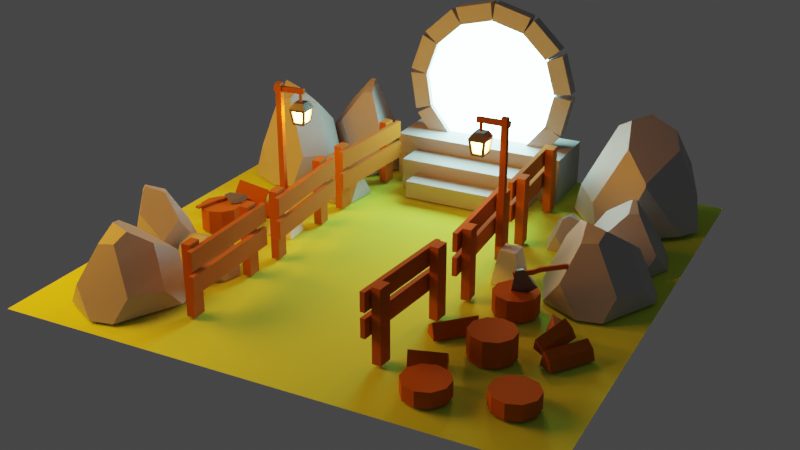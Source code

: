 # Source: portal_scene.blend  (saved by Blender 3.6.11; exported with 4.5.12 LTS)
import bpy
from mathutils import Matrix  # noqa: F401  (used for matrix-valued properties, if any)

bpy.ops.wm.read_factory_settings(use_empty=True)
scene = bpy.context.scene
scene.name = 'Scene'

# ---- collections
col_others = bpy.data.collections.new('others'); scene.collection.children.link(col_others)
col_fences = bpy.data.collections.new('fences'); scene.collection.children.link(col_fences)
col_trunks = bpy.data.collections.new('trunks'); scene.collection.children.link(col_trunks)
col_floor = bpy.data.collections.new('floor'); scene.collection.children.link(col_floor)
col_axe = bpy.data.collections.new('axe'); scene.collection.children.link(col_axe)
col_polelights = bpy.data.collections.new('poleLights'); scene.collection.children.link(col_polelights)
col_rocks = bpy.data.collections.new('rocks'); scene.collection.children.link(col_rocks)
col_portal = bpy.data.collections.new('portal'); scene.collection.children.link(col_portal)

# ---- materials (node trees are filled in below, after node groups)
mat_wood = bpy.data.materials.new('wood')
mat_grass = bpy.data.materials.new('grass')
mat_metal = bpy.data.materials.new('metal')
mat_lamplight = bpy.data.materials.new('lampLight')
mat_rock = bpy.data.materials.new('rock')
mat_portallight = bpy.data.materials.new('portalLight')

# ---- material node trees
mat_wood.use_nodes = True; mat_wood.node_tree.nodes.clear()
_N = mat_wood.node_tree.nodes; _L = mat_wood.node_tree.links
n0 = _N.new('ShaderNodeBsdfPrincipled'); n0.name = 'Principled BSDF'; n0.location = (10, 300)
n0.distribution = 'GGX'
n0.subsurface_method = 'RANDOM_WALK_SKIN'
n0.inputs[0].default_value = (0.448, 0.1182, 0.0, 1.0)
n0.inputs[2].default_value = 1.0
n0.inputs[3].default_value = 1.45
n0.inputs[27].default_value = (0.0, 0.0, 0.0, 1.0)
n0.inputs[28].default_value = 1.0
n1 = _N.new('ShaderNodeOutputMaterial'); n1.name = 'Material Output'; n1.location = (300, 300)
_L.new(n0.outputs[0], n1.inputs[0])
n1.is_active_output = True
mat_grass.use_nodes = True; mat_grass.node_tree.nodes.clear()
_N = mat_grass.node_tree.nodes; _L = mat_grass.node_tree.links
n0 = _N.new('ShaderNodeBsdfPrincipled'); n0.name = 'Principled BSDF'; n0.location = (10, 300)
n0.distribution = 'GGX'
n0.subsurface_method = 'RANDOM_WALK_SKIN'
n0.inputs[0].default_value = (0.599, 0.8, 0.05673, 1.0)
n0.inputs[2].default_value = 1.0
n0.inputs[3].default_value = 1.45
n0.inputs[27].default_value = (0.0, 0.0, 0.0, 1.0)
n0.inputs[28].default_value = 1.0
n1 = _N.new('ShaderNodeOutputMaterial'); n1.name = 'Material Output'; n1.location = (300, 300)
_L.new(n0.outputs[0], n1.inputs[0])
n1.is_active_output = True
mat_metal.use_nodes = True; mat_metal.node_tree.nodes.clear()
_N = mat_metal.node_tree.nodes; _L = mat_metal.node_tree.links
n0 = _N.new('ShaderNodeBsdfPrincipled'); n0.name = 'Principled BSDF'; n0.location = (10, 300)
n0.distribution = 'GGX'
n0.subsurface_method = 'RANDOM_WALK_SKIN'
n0.inputs[0].default_value = (0.1376, 0.1376, 0.1376, 1.0)
n0.inputs[2].default_value = 0.2111
n0.inputs[3].default_value = 1.45
n0.inputs[27].default_value = (0.0, 0.0, 0.0, 1.0)
n0.inputs[28].default_value = 1.0
n1 = _N.new('ShaderNodeOutputMaterial'); n1.name = 'Material Output'; n1.location = (300, 300)
_L.new(n0.outputs[0], n1.inputs[0])
n1.is_active_output = True
mat_lamplight.use_nodes = True; mat_lamplight.node_tree.nodes.clear()
_N = mat_lamplight.node_tree.nodes; _L = mat_lamplight.node_tree.links
n0 = _N.new('ShaderNodeOutputMaterial'); n0.name = 'Material Output'; n0.location = (300, 300)
n1 = _N.new('ShaderNodeEmission'); n1.name = 'Emission'; n1.location = (10, 300)
n1.inputs[0].default_value = (1.0, 0.3192, 0.04786, 1.0)
n1.inputs[1].default_value = 120.0
_L.new(n1.outputs[0], n0.inputs[0])
n0.is_active_output = True
mat_rock.use_nodes = True; mat_rock.node_tree.nodes.clear()
_N = mat_rock.node_tree.nodes; _L = mat_rock.node_tree.links
n0 = _N.new('ShaderNodeBsdfPrincipled'); n0.name = 'Principled BSDF'; n0.location = (10, 300)
n0.distribution = 'GGX'
n0.subsurface_method = 'RANDOM_WALK_SKIN'
n0.inputs[0].default_value = (0.4109, 0.4109, 0.4109, 1.0)
n0.inputs[3].default_value = 1.45
n0.inputs[27].default_value = (0.0, 0.0, 0.0, 1.0)
n0.inputs[28].default_value = 1.0
n1 = _N.new('ShaderNodeOutputMaterial'); n1.name = 'Material Output'; n1.location = (300, 300)
_L.new(n0.outputs[0], n1.inputs[0])
n1.is_active_output = True
mat_portallight.use_nodes = True; mat_portallight.node_tree.nodes.clear()
_N = mat_portallight.node_tree.nodes; _L = mat_portallight.node_tree.links
n0 = _N.new('ShaderNodeOutputMaterial'); n0.name = 'Material Output'; n0.location = (300, 300)
n1 = _N.new('ShaderNodeEmission'); n1.name = 'Emission'; n1.location = (10, 300)
n1.inputs[0].default_value = (0.5152, 1.0, 0.9429, 1.0)
n1.inputs[1].default_value = 20.0
_L.new(n1.outputs[0], n0.inputs[0])
n0.is_active_output = True

# ---- world
world_world = bpy.data.worlds.new('World'); scene.world = world_world
world_world.use_nodes = True; world_world.node_tree.nodes.clear()
_N = world_world.node_tree.nodes; _L = world_world.node_tree.links
n0 = _N.new('ShaderNodeOutputWorld'); n0.name = 'World Output'; n0.location = (300, 300)
n1 = _N.new('ShaderNodeBackground'); n1.name = 'Background'; n1.location = (10, 300)
n1.inputs[0].default_value = (0.05088, 0.05088, 0.05088, 1.0)
_L.new(n1.outputs[0], n0.inputs[0])
n0.is_active_output = True
world_world.color = (0.05088, 0.05088, 0.05088)
world_world.use_sun_shadow = False
world_world.sun_shadow_jitter_overblur = 0.0

# ---- cameras
cam_camera = bpy.data.cameras.new('Camera')

# ---- lights
light_area = bpy.data.lights.new('Area', 'AREA')
light_area.color = (1.0, 0.3431, 0.01627)
light_area.transmission_factor = 0.0
light_area.energy = 188.5
light_area.shadow_maximum_resolution = 0.006
light_area.use_absolute_resolution = True
light_area.size = 1.0
light_area.size_y = 1.0

# ---- meshes
me_cube_002 = bpy.data.meshes.new('Cube.002')
me_cube_002.from_pydata([(-0.1024, -0.2183, -0.6851), (-0.1024, -0.2183, 0.6851), (-0.1024, 0.2183, -0.6851), (-0.1024, 0.2183, 0.6851), (0.1024, -0.2183, -0.6851), (0.1024, -0.2183, 0.6851), (0.1024, 0.2183, -0.6851), (0.1024, 0.2183, 0.6851), (-0.1024, -0.2183, 1.099), (-0.1024, -0.2183, 2.469), (-0.1024, 0.2183, 1.099), (-0.1024, 0.2183, 2.469), (0.1024, -0.2183, 1.099), (0.1024, -0.2183, 2.469), (0.1024, 0.2183, 1.099), (0.1024, 0.2183, 2.469), (-0.5578, -0.1932, -2.614), (-0.5578, -0.1932, 2.66), (-0.5578, -0.1399, -2.614), (-0.5578, -0.1399, 2.66), (-0.1792, -0.1932, -2.614), (-0.1792, -0.1932, 2.66), (-0.1792, -0.1399, -2.614), (-0.1792, -0.1399, 2.66), (-0.5578, 0.1394, -2.614), (-0.5578, 0.1394, 2.66), (-0.5578, 0.1927, -2.614), (-0.5578, 0.1927, 2.66), (-0.1792, 0.1394, -2.614), (-0.1792, 0.1394, 2.66), (-0.1792, 0.1927, -2.614), (-0.1792, 0.1927, 2.66)], [], [(0, 1, 3, 2), (2, 3, 7, 6), (6, 7, 5, 4), (4, 5, 1, 0), (2, 6, 4, 0), (7, 3, 1, 5), (8, 9, 11, 10), (10, 11, 15, 14), (14, 15, 13, 12), (12, 13, 9, 8), (10, 14, 12, 8), (15, 11, 9, 13), (16, 17, 19, 18), (18, 19, 23, 22), (22, 23, 21, 20), (20, 21, 17, 16), (18, 22, 20, 16), (23, 19, 17, 21), (24, 25, 27, 26), (26, 27, 31, 30), (30, 31, 29, 28), (28, 29, 25, 24), (26, 30, 28, 24), (31, 27, 25, 29)])
_uv = me_cube_002.uv_layers.new(name='UVMap')
_uv.uv.foreach_set('vector', [0.375, 0.0, 0.625, 0.0, 0.625, 0.25, 0.375, 0.25, 0.375, 0.25, 0.625, 0.25, 0.625, 0.5, 0.375, 0.5, 0.375, 0.5, 0.625, 0.5, 0.625, 0.75, 0.375, 0.75, 0.375, 0.75, 0.625, 0.75, 0.625, 1.0, 0.375, 1.0, 0.125, 0.5, 0.375, 0.5, 0.375, 0.75, 0.125, 0.75, 0.625, 0.5, 0.875, 0.5, 0.875, 0.75, 0.625, 0.75, 0.375, 0.0, 0.625, 0.0, 0.625, 0.25, 0.375, 0.25, 0.375, 0.25, 0.625, 0.25, 0.625, 0.5, 0.375, 0.5, 0.375, 0.5, 0.625, 0.5, 0.625, 0.75, 0.375, 0.75, 0.375, 0.75, 0.625, 0.75, 0.625, 1.0, 0.375, 1.0, 0.125, 0.5, 0.375, 0.5, 0.375, 0.75, 0.125, 0.75, 0.625, 0.5, 0.875, 0.5, 0.875, 0.75, 0.625, 0.75, 0.375, 0.0, 0.625, 0.0, 0.625, 0.25, 0.375, 0.25, 0.375, 0.25, 0.625, 0.25, 0.625, 0.5, 0.375, 0.5, 0.375, 0.5, 0.625, 0.5, 0.625, 0.75, 0.375, 0.75, 0.375, 0.75, 0.625, 0.75, 0.625, 1.0, 0.375, 1.0, 0.125, 0.5, 0.375, 0.5, 0.375, 0.75, 0.125, 0.75, 0.625, 0.5, 0.875, 0.5, 0.875, 0.75, 0.625, 0.75, 0.375, 0.0, 0.625, 0.0, 0.625, 0.25, 0.375, 0.25, 0.375, 0.25, 0.625, 0.25, 0.625, 0.5, 0.375, 0.5, 0.375, 0.5, 0.625, 0.5, 0.625, 0.75, 0.375, 0.75, 0.375, 0.75, 0.625, 0.75, 0.625, 1.0, 0.375, 1.0, 0.125, 0.5, 0.375, 0.5, 0.375, 0.75, 0.125, 0.75, 0.625, 0.5, 0.875, 0.5, 0.875, 0.75, 0.625, 0.75])
me_cube_002.materials.append(mat_wood)
me_cube_002.update()
me_cube_035 = bpy.data.meshes.new('Cube.035')
me_cube_035.from_pydata([(-0.1024, -0.2183, -0.6851), (-0.1024, -0.2183, 0.6851), (-0.1024, 0.2183, -0.6851), (-0.1024, 0.2183, 0.6851), (0.1024, -0.2183, -0.6851), (0.1024, -0.2183, 0.6851), (0.1024, 0.2183, -0.6851), (0.1024, 0.2183, 0.6851), (-0.1024, -0.2183, 1.099), (-0.1024, -0.2183, 2.469), (-0.1024, 0.2183, 1.099), (-0.1024, 0.2183, 2.469), (0.1024, -0.2183, 1.099), (0.1024, -0.2183, 2.469), (0.1024, 0.2183, 1.099), (0.1024, 0.2183, 2.469), (-0.5578, -0.1932, -2.614), (-0.5578, -0.1932, 2.66), (-0.5578, -0.1399, -2.614), (-0.5578, -0.1399, 2.66), (-0.1792, -0.1932, -2.614), (-0.1792, -0.1932, 2.66), (-0.1792, -0.1399, -2.614), (-0.1792, -0.1399, 2.66), (-0.5578, 0.1394, -2.614), (-0.5578, 0.1394, 2.66), (-0.5578, 0.1927, -2.614), (-0.5578, 0.1927, 2.66), (-0.1792, 0.1394, -2.614), (-0.1792, 0.1394, 2.66), (-0.1792, 0.1927, -2.614), (-0.1792, 0.1927, 2.66)], [], [(0, 1, 3, 2), (2, 3, 7, 6), (6, 7, 5, 4), (4, 5, 1, 0), (2, 6, 4, 0), (7, 3, 1, 5), (8, 9, 11, 10), (10, 11, 15, 14), (14, 15, 13, 12), (12, 13, 9, 8), (10, 14, 12, 8), (15, 11, 9, 13), (16, 17, 19, 18), (18, 19, 23, 22), (22, 23, 21, 20), (20, 21, 17, 16), (18, 22, 20, 16), (23, 19, 17, 21), (24, 25, 27, 26), (26, 27, 31, 30), (30, 31, 29, 28), (28, 29, 25, 24), (26, 30, 28, 24), (31, 27, 25, 29)])
_uv = me_cube_035.uv_layers.new(name='UVMap')
_uv.uv.foreach_set('vector', [0.375, 0.0, 0.625, 0.0, 0.625, 0.25, 0.375, 0.25, 0.375, 0.25, 0.625, 0.25, 0.625, 0.5, 0.375, 0.5, 0.375, 0.5, 0.625, 0.5, 0.625, 0.75, 0.375, 0.75, 0.375, 0.75, 0.625, 0.75, 0.625, 1.0, 0.375, 1.0, 0.125, 0.5, 0.375, 0.5, 0.375, 0.75, 0.125, 0.75, 0.625, 0.5, 0.875, 0.5, 0.875, 0.75, 0.625, 0.75, 0.375, 0.0, 0.625, 0.0, 0.625, 0.25, 0.375, 0.25, 0.375, 0.25, 0.625, 0.25, 0.625, 0.5, 0.375, 0.5, 0.375, 0.5, 0.625, 0.5, 0.625, 0.75, 0.375, 0.75, 0.375, 0.75, 0.625, 0.75, 0.625, 1.0, 0.375, 1.0, 0.125, 0.5, 0.375, 0.5, 0.375, 0.75, 0.125, 0.75, 0.625, 0.5, 0.875, 0.5, 0.875, 0.75, 0.625, 0.75, 0.375, 0.0, 0.625, 0.0, 0.625, 0.25, 0.375, 0.25, 0.375, 0.25, 0.625, 0.25, 0.625, 0.5, 0.375, 0.5, 0.375, 0.5, 0.625, 0.5, 0.625, 0.75, 0.375, 0.75, 0.375, 0.75, 0.625, 0.75, 0.625, 1.0, 0.375, 1.0, 0.125, 0.5, 0.375, 0.5, 0.375, 0.75, 0.125, 0.75, 0.625, 0.5, 0.875, 0.5, 0.875, 0.75, 0.625, 0.75, 0.375, 0.0, 0.625, 0.0, 0.625, 0.25, 0.375, 0.25, 0.375, 0.25, 0.625, 0.25, 0.625, 0.5, 0.375, 0.5, 0.375, 0.5, 0.625, 0.5, 0.625, 0.75, 0.375, 0.75, 0.375, 0.75, 0.625, 0.75, 0.625, 1.0, 0.375, 1.0, 0.125, 0.5, 0.375, 0.5, 0.375, 0.75, 0.125, 0.75, 0.625, 0.5, 0.875, 0.5, 0.875, 0.75, 0.625, 0.75])
me_cube_035.materials.append(mat_wood)
me_cube_035.update()
me_cube_036 = bpy.data.meshes.new('Cube.036')
me_cube_036.from_pydata([(-0.1024, -0.2183, -0.6851), (-0.1024, -0.2183, 0.6851), (-0.1024, 0.2183, -0.6851), (-0.1024, 0.2183, 0.6851), (0.1024, -0.2183, -0.6851), (0.1024, -0.2183, 0.6851), (0.1024, 0.2183, -0.6851), (0.1024, 0.2183, 0.6851), (-0.1024, -0.2183, 1.099), (-0.1024, -0.2183, 2.469), (-0.1024, 0.2183, 1.099), (-0.1024, 0.2183, 2.469), (0.1024, -0.2183, 1.099), (0.1024, -0.2183, 2.469), (0.1024, 0.2183, 1.099), (0.1024, 0.2183, 2.469), (-0.5578, -0.1932, -2.614), (-0.5578, -0.1932, 2.66), (-0.5578, -0.1399, -2.614), (-0.5578, -0.1399, 2.66), (-0.1792, -0.1932, -2.614), (-0.1792, -0.1932, 2.66), (-0.1792, -0.1399, -2.614), (-0.1792, -0.1399, 2.66), (-0.5578, 0.1394, -2.614), (-0.5578, 0.1394, 2.66), (-0.5578, 0.1927, -2.614), (-0.5578, 0.1927, 2.66), (-0.1792, 0.1394, -2.614), (-0.1792, 0.1394, 2.66), (-0.1792, 0.1927, -2.614), (-0.1792, 0.1927, 2.66)], [], [(0, 1, 3, 2), (2, 3, 7, 6), (6, 7, 5, 4), (4, 5, 1, 0), (2, 6, 4, 0), (7, 3, 1, 5), (8, 9, 11, 10), (10, 11, 15, 14), (14, 15, 13, 12), (12, 13, 9, 8), (10, 14, 12, 8), (15, 11, 9, 13), (16, 17, 19, 18), (18, 19, 23, 22), (22, 23, 21, 20), (20, 21, 17, 16), (18, 22, 20, 16), (23, 19, 17, 21), (24, 25, 27, 26), (26, 27, 31, 30), (30, 31, 29, 28), (28, 29, 25, 24), (26, 30, 28, 24), (31, 27, 25, 29)])
_uv = me_cube_036.uv_layers.new(name='UVMap')
_uv.uv.foreach_set('vector', [0.375, 0.0, 0.625, 0.0, 0.625, 0.25, 0.375, 0.25, 0.375, 0.25, 0.625, 0.25, 0.625, 0.5, 0.375, 0.5, 0.375, 0.5, 0.625, 0.5, 0.625, 0.75, 0.375, 0.75, 0.375, 0.75, 0.625, 0.75, 0.625, 1.0, 0.375, 1.0, 0.125, 0.5, 0.375, 0.5, 0.375, 0.75, 0.125, 0.75, 0.625, 0.5, 0.875, 0.5, 0.875, 0.75, 0.625, 0.75, 0.375, 0.0, 0.625, 0.0, 0.625, 0.25, 0.375, 0.25, 0.375, 0.25, 0.625, 0.25, 0.625, 0.5, 0.375, 0.5, 0.375, 0.5, 0.625, 0.5, 0.625, 0.75, 0.375, 0.75, 0.375, 0.75, 0.625, 0.75, 0.625, 1.0, 0.375, 1.0, 0.125, 0.5, 0.375, 0.5, 0.375, 0.75, 0.125, 0.75, 0.625, 0.5, 0.875, 0.5, 0.875, 0.75, 0.625, 0.75, 0.375, 0.0, 0.625, 0.0, 0.625, 0.25, 0.375, 0.25, 0.375, 0.25, 0.625, 0.25, 0.625, 0.5, 0.375, 0.5, 0.375, 0.5, 0.625, 0.5, 0.625, 0.75, 0.375, 0.75, 0.375, 0.75, 0.625, 0.75, 0.625, 1.0, 0.375, 1.0, 0.125, 0.5, 0.375, 0.5, 0.375, 0.75, 0.125, 0.75, 0.625, 0.5, 0.875, 0.5, 0.875, 0.75, 0.625, 0.75, 0.375, 0.0, 0.625, 0.0, 0.625, 0.25, 0.375, 0.25, 0.375, 0.25, 0.625, 0.25, 0.625, 0.5, 0.375, 0.5, 0.375, 0.5, 0.625, 0.5, 0.625, 0.75, 0.375, 0.75, 0.375, 0.75, 0.625, 0.75, 0.625, 1.0, 0.375, 1.0, 0.125, 0.5, 0.375, 0.5, 0.375, 0.75, 0.125, 0.75, 0.625, 0.5, 0.875, 0.5, 0.875, 0.75, 0.625, 0.75])
me_cube_036.materials.append(mat_wood)
me_cube_036.update()
me_cube_037 = bpy.data.meshes.new('Cube.037')
me_cube_037.from_pydata([(-0.1024, -0.2183, -0.6851), (-0.1024, -0.2183, 0.6851), (-0.1024, 0.2183, -0.6851), (-0.1024, 0.2183, 0.6851), (0.1024, -0.2183, -0.6851), (0.1024, -0.2183, 0.6851), (0.1024, 0.2183, -0.6851), (0.1024, 0.2183, 0.6851), (-0.1024, -0.2183, 1.099), (-0.1024, -0.2183, 2.469), (-0.1024, 0.2183, 1.099), (-0.1024, 0.2183, 2.469), (0.1024, -0.2183, 1.099), (0.1024, -0.2183, 2.469), (0.1024, 0.2183, 1.099), (0.1024, 0.2183, 2.469), (-0.5578, -0.1932, -2.614), (-0.5578, -0.1932, 2.66), (-0.5578, -0.1399, -2.614), (-0.5578, -0.1399, 2.66), (-0.1792, -0.1932, -2.614), (-0.1792, -0.1932, 2.66), (-0.1792, -0.1399, -2.614), (-0.1792, -0.1399, 2.66), (-0.5578, 0.1394, -2.614), (-0.5578, 0.1394, 2.66), (-0.5578, 0.1927, -2.614), (-0.5578, 0.1927, 2.66), (-0.1792, 0.1394, -2.614), (-0.1792, 0.1394, 2.66), (-0.1792, 0.1927, -2.614), (-0.1792, 0.1927, 2.66)], [], [(0, 1, 3, 2), (2, 3, 7, 6), (6, 7, 5, 4), (4, 5, 1, 0), (2, 6, 4, 0), (7, 3, 1, 5), (8, 9, 11, 10), (10, 11, 15, 14), (14, 15, 13, 12), (12, 13, 9, 8), (10, 14, 12, 8), (15, 11, 9, 13), (16, 17, 19, 18), (18, 19, 23, 22), (22, 23, 21, 20), (20, 21, 17, 16), (18, 22, 20, 16), (23, 19, 17, 21), (24, 25, 27, 26), (26, 27, 31, 30), (30, 31, 29, 28), (28, 29, 25, 24), (26, 30, 28, 24), (31, 27, 25, 29)])
_uv = me_cube_037.uv_layers.new(name='UVMap')
_uv.uv.foreach_set('vector', [0.375, 0.0, 0.625, 0.0, 0.625, 0.25, 0.375, 0.25, 0.375, 0.25, 0.625, 0.25, 0.625, 0.5, 0.375, 0.5, 0.375, 0.5, 0.625, 0.5, 0.625, 0.75, 0.375, 0.75, 0.375, 0.75, 0.625, 0.75, 0.625, 1.0, 0.375, 1.0, 0.125, 0.5, 0.375, 0.5, 0.375, 0.75, 0.125, 0.75, 0.625, 0.5, 0.875, 0.5, 0.875, 0.75, 0.625, 0.75, 0.375, 0.0, 0.625, 0.0, 0.625, 0.25, 0.375, 0.25, 0.375, 0.25, 0.625, 0.25, 0.625, 0.5, 0.375, 0.5, 0.375, 0.5, 0.625, 0.5, 0.625, 0.75, 0.375, 0.75, 0.375, 0.75, 0.625, 0.75, 0.625, 1.0, 0.375, 1.0, 0.125, 0.5, 0.375, 0.5, 0.375, 0.75, 0.125, 0.75, 0.625, 0.5, 0.875, 0.5, 0.875, 0.75, 0.625, 0.75, 0.375, 0.0, 0.625, 0.0, 0.625, 0.25, 0.375, 0.25, 0.375, 0.25, 0.625, 0.25, 0.625, 0.5, 0.375, 0.5, 0.375, 0.5, 0.625, 0.5, 0.625, 0.75, 0.375, 0.75, 0.375, 0.75, 0.625, 0.75, 0.625, 1.0, 0.375, 1.0, 0.125, 0.5, 0.375, 0.5, 0.375, 0.75, 0.125, 0.75, 0.625, 0.5, 0.875, 0.5, 0.875, 0.75, 0.625, 0.75, 0.375, 0.0, 0.625, 0.0, 0.625, 0.25, 0.375, 0.25, 0.375, 0.25, 0.625, 0.25, 0.625, 0.5, 0.375, 0.5, 0.375, 0.5, 0.625, 0.5, 0.625, 0.75, 0.375, 0.75, 0.375, 0.75, 0.625, 0.75, 0.625, 1.0, 0.375, 1.0, 0.125, 0.5, 0.375, 0.5, 0.375, 0.75, 0.125, 0.75, 0.625, 0.5, 0.875, 0.5, 0.875, 0.75, 0.625, 0.75])
me_cube_037.materials.append(mat_wood)
me_cube_037.update()
me_cube_038 = bpy.data.meshes.new('Cube.038')
me_cube_038.from_pydata([(-0.1024, -0.2183, -0.6851), (-0.1024, -0.2183, 0.6851), (-0.1024, 0.2183, -0.6851), (-0.1024, 0.2183, 0.6851), (0.1024, -0.2183, -0.6851), (0.1024, -0.2183, 0.6851), (0.1024, 0.2183, -0.6851), (0.1024, 0.2183, 0.6851), (-0.1024, -0.2183, 1.099), (-0.1024, -0.2183, 2.469), (-0.1024, 0.2183, 1.099), (-0.1024, 0.2183, 2.469), (0.1024, -0.2183, 1.099), (0.1024, -0.2183, 2.469), (0.1024, 0.2183, 1.099), (0.1024, 0.2183, 2.469), (-0.5578, -0.1932, -2.614), (-0.5578, -0.1932, 2.66), (-0.5578, -0.1399, -2.614), (-0.5578, -0.1399, 2.66), (-0.1792, -0.1932, -2.614), (-0.1792, -0.1932, 2.66), (-0.1792, -0.1399, -2.614), (-0.1792, -0.1399, 2.66), (-0.5578, 0.1394, -2.614), (-0.5578, 0.1394, 2.66), (-0.5578, 0.1927, -2.614), (-0.5578, 0.1927, 2.66), (-0.1792, 0.1394, -2.614), (-0.1792, 0.1394, 2.66), (-0.1792, 0.1927, -2.614), (-0.1792, 0.1927, 2.66)], [], [(0, 1, 3, 2), (2, 3, 7, 6), (6, 7, 5, 4), (4, 5, 1, 0), (2, 6, 4, 0), (7, 3, 1, 5), (8, 9, 11, 10), (10, 11, 15, 14), (14, 15, 13, 12), (12, 13, 9, 8), (10, 14, 12, 8), (15, 11, 9, 13), (16, 17, 19, 18), (18, 19, 23, 22), (22, 23, 21, 20), (20, 21, 17, 16), (18, 22, 20, 16), (23, 19, 17, 21), (24, 25, 27, 26), (26, 27, 31, 30), (30, 31, 29, 28), (28, 29, 25, 24), (26, 30, 28, 24), (31, 27, 25, 29)])
_uv = me_cube_038.uv_layers.new(name='UVMap')
_uv.uv.foreach_set('vector', [0.375, 0.0, 0.625, 0.0, 0.625, 0.25, 0.375, 0.25, 0.375, 0.25, 0.625, 0.25, 0.625, 0.5, 0.375, 0.5, 0.375, 0.5, 0.625, 0.5, 0.625, 0.75, 0.375, 0.75, 0.375, 0.75, 0.625, 0.75, 0.625, 1.0, 0.375, 1.0, 0.125, 0.5, 0.375, 0.5, 0.375, 0.75, 0.125, 0.75, 0.625, 0.5, 0.875, 0.5, 0.875, 0.75, 0.625, 0.75, 0.375, 0.0, 0.625, 0.0, 0.625, 0.25, 0.375, 0.25, 0.375, 0.25, 0.625, 0.25, 0.625, 0.5, 0.375, 0.5, 0.375, 0.5, 0.625, 0.5, 0.625, 0.75, 0.375, 0.75, 0.375, 0.75, 0.625, 0.75, 0.625, 1.0, 0.375, 1.0, 0.125, 0.5, 0.375, 0.5, 0.375, 0.75, 0.125, 0.75, 0.625, 0.5, 0.875, 0.5, 0.875, 0.75, 0.625, 0.75, 0.375, 0.0, 0.625, 0.0, 0.625, 0.25, 0.375, 0.25, 0.375, 0.25, 0.625, 0.25, 0.625, 0.5, 0.375, 0.5, 0.375, 0.5, 0.625, 0.5, 0.625, 0.75, 0.375, 0.75, 0.375, 0.75, 0.625, 0.75, 0.625, 1.0, 0.375, 1.0, 0.125, 0.5, 0.375, 0.5, 0.375, 0.75, 0.125, 0.75, 0.625, 0.5, 0.875, 0.5, 0.875, 0.75, 0.625, 0.75, 0.375, 0.0, 0.625, 0.0, 0.625, 0.25, 0.375, 0.25, 0.375, 0.25, 0.625, 0.25, 0.625, 0.5, 0.375, 0.5, 0.375, 0.5, 0.625, 0.5, 0.625, 0.75, 0.375, 0.75, 0.375, 0.75, 0.625, 0.75, 0.625, 1.0, 0.375, 1.0, 0.125, 0.5, 0.375, 0.5, 0.375, 0.75, 0.125, 0.75, 0.625, 0.5, 0.875, 0.5, 0.875, 0.75, 0.625, 0.75])
me_cube_038.materials.append(mat_wood)
me_cube_038.update()
me_cube_039 = bpy.data.meshes.new('Cube.039')
me_cube_039.from_pydata([(-0.1024, -0.2183, -0.6851), (-0.1024, -0.2183, 0.6851), (-0.1024, 0.2183, -0.6851), (-0.1024, 0.2183, 0.6851), (0.1024, -0.2183, -0.6851), (0.1024, -0.2183, 0.6851), (0.1024, 0.2183, -0.6851), (0.1024, 0.2183, 0.6851), (-0.1024, -0.2183, 1.099), (-0.1024, -0.2183, 2.469), (-0.1024, 0.2183, 1.099), (-0.1024, 0.2183, 2.469), (0.1024, -0.2183, 1.099), (0.1024, -0.2183, 2.469), (0.1024, 0.2183, 1.099), (0.1024, 0.2183, 2.469), (-0.5578, -0.1932, -2.614), (-0.5578, -0.1932, 2.66), (-0.5578, -0.1399, -2.614), (-0.5578, -0.1399, 2.66), (-0.1792, -0.1932, -2.614), (-0.1792, -0.1932, 2.66), (-0.1792, -0.1399, -2.614), (-0.1792, -0.1399, 2.66), (-0.5578, 0.1394, -2.614), (-0.5578, 0.1394, 2.66), (-0.5578, 0.1927, -2.614), (-0.5578, 0.1927, 2.66), (-0.1792, 0.1394, -2.614), (-0.1792, 0.1394, 2.66), (-0.1792, 0.1927, -2.614), (-0.1792, 0.1927, 2.66)], [], [(0, 1, 3, 2), (2, 3, 7, 6), (6, 7, 5, 4), (4, 5, 1, 0), (2, 6, 4, 0), (7, 3, 1, 5), (8, 9, 11, 10), (10, 11, 15, 14), (14, 15, 13, 12), (12, 13, 9, 8), (10, 14, 12, 8), (15, 11, 9, 13), (16, 17, 19, 18), (18, 19, 23, 22), (22, 23, 21, 20), (20, 21, 17, 16), (18, 22, 20, 16), (23, 19, 17, 21), (24, 25, 27, 26), (26, 27, 31, 30), (30, 31, 29, 28), (28, 29, 25, 24), (26, 30, 28, 24), (31, 27, 25, 29)])
_uv = me_cube_039.uv_layers.new(name='UVMap')
_uv.uv.foreach_set('vector', [0.375, 0.0, 0.625, 0.0, 0.625, 0.25, 0.375, 0.25, 0.375, 0.25, 0.625, 0.25, 0.625, 0.5, 0.375, 0.5, 0.375, 0.5, 0.625, 0.5, 0.625, 0.75, 0.375, 0.75, 0.375, 0.75, 0.625, 0.75, 0.625, 1.0, 0.375, 1.0, 0.125, 0.5, 0.375, 0.5, 0.375, 0.75, 0.125, 0.75, 0.625, 0.5, 0.875, 0.5, 0.875, 0.75, 0.625, 0.75, 0.375, 0.0, 0.625, 0.0, 0.625, 0.25, 0.375, 0.25, 0.375, 0.25, 0.625, 0.25, 0.625, 0.5, 0.375, 0.5, 0.375, 0.5, 0.625, 0.5, 0.625, 0.75, 0.375, 0.75, 0.375, 0.75, 0.625, 0.75, 0.625, 1.0, 0.375, 1.0, 0.125, 0.5, 0.375, 0.5, 0.375, 0.75, 0.125, 0.75, 0.625, 0.5, 0.875, 0.5, 0.875, 0.75, 0.625, 0.75, 0.375, 0.0, 0.625, 0.0, 0.625, 0.25, 0.375, 0.25, 0.375, 0.25, 0.625, 0.25, 0.625, 0.5, 0.375, 0.5, 0.375, 0.5, 0.625, 0.5, 0.625, 0.75, 0.375, 0.75, 0.375, 0.75, 0.625, 0.75, 0.625, 1.0, 0.375, 1.0, 0.125, 0.5, 0.375, 0.5, 0.375, 0.75, 0.125, 0.75, 0.625, 0.5, 0.875, 0.5, 0.875, 0.75, 0.625, 0.75, 0.375, 0.0, 0.625, 0.0, 0.625, 0.25, 0.375, 0.25, 0.375, 0.25, 0.625, 0.25, 0.625, 0.5, 0.375, 0.5, 0.375, 0.5, 0.625, 0.5, 0.625, 0.75, 0.375, 0.75, 0.375, 0.75, 0.625, 0.75, 0.625, 1.0, 0.375, 1.0, 0.125, 0.5, 0.375, 0.5, 0.375, 0.75, 0.125, 0.75, 0.625, 0.5, 0.875, 0.5, 0.875, 0.75, 0.625, 0.75])
me_cube_039.materials.append(mat_wood)
me_cube_039.update()
me_cylinder = bpy.data.meshes.new('Cylinder')
me_cylinder.from_pydata([(0.0, 1.0, -0.02425), (0.0, 1.0, 1.976), (0.5878, 0.809, -0.02425), (0.5878, 0.809, 1.976), (0.9511, 0.309, -0.02425), (0.9511, 0.309, 1.976), (0.9511, -0.309, -0.02425), (0.9511, -0.309, 1.976), (0.5878, -0.809, -0.02425), (0.5878, -0.809, 1.976), (0.0, -1.0, -0.02425), (0.0, -1.0, 1.976), (-0.5878, -0.809, -0.02425), (-0.5878, -0.809, 1.976), (-0.9511, -0.309, -0.02425), (-0.9511, -0.309, 1.976), (-0.9511, 0.309, -0.02425), (-0.9511, 0.309, 1.976), (-0.5878, 0.809, -0.02425), (-0.5878, 0.809, 1.976)], [], [(0, 1, 3, 2), (2, 3, 5, 4), (4, 5, 7, 6), (6, 7, 9, 8), (8, 9, 11, 10), (10, 11, 13, 12), (12, 13, 15, 14), (14, 15, 17, 16), (3, 1, 19, 17, 15, 13, 11, 9, 7, 5), (16, 17, 19, 18), (18, 19, 1, 0), (0, 2, 4, 6, 8, 10, 12, 14, 16, 18)])
_uv = me_cylinder.uv_layers.new(name='UVMap')
_uv.uv.foreach_set('vector', [1.0, 0.5, 1.0, 1.0, 0.9, 1.0, 0.9, 0.5, 0.9, 0.5, 0.9, 1.0, 0.8, 1.0, 0.8, 0.5, 0.8, 0.5, 0.8, 1.0, 0.7, 1.0, 0.7, 0.5, 0.7, 0.5, 0.7, 1.0, 0.6, 1.0, 0.6, 0.5, 0.6, 0.5, 0.6, 1.0, 0.5, 1.0, 0.5, 0.5, 0.5, 0.5, 0.5, 1.0, 0.4, 1.0, 0.4, 0.5, 0.4, 0.5, 0.4, 1.0, 0.3, 1.0, 0.3, 0.5, 0.3, 0.5, 0.3, 1.0, 0.2, 1.0, 0.2, 0.5, 0.3911, 0.4442, 0.25, 0.49, 0.1089, 0.4442, 0.02175, 0.3242, 0.02175, 0.1758, 0.1089, 0.05584, 0.25, 0.01, 0.3911, 0.05584, 0.4783, 0.1758, 0.4783, 0.3242, 0.2, 0.5, 0.2, 1.0, 0.1, 1.0, 0.1, 0.5, 0.1, 0.5, 0.1, 1.0, -7.451e-08, 1.0, -7.451e-08, 0.5, 0.75, 0.49, 0.8911, 0.4442, 0.9783, 0.3242, 0.9783, 0.1758, 0.8911, 0.05584, 0.75, 0.01, 0.6089, 0.05584, 0.5217, 0.1758, 0.5217, 0.3242, 0.6089, 0.4442])
me_cylinder.materials.append(mat_wood)
me_cylinder.update()
me_cylinder_001 = bpy.data.meshes.new('Cylinder.001')
me_cylinder_001.from_pydata([(0.0, 1.0, -0.02425), (0.0, 1.0, 1.976), (0.5878, 0.809, -0.02425), (0.5878, 0.809, 1.976), (0.9511, 0.309, -0.02425), (0.9511, 0.309, 1.976), (0.9511, -0.309, -0.02425), (0.9511, -0.309, 1.976), (0.5878, -0.809, -0.02425), (0.5878, -0.809, 1.976), (0.0, -1.0, -0.02425), (0.0, -1.0, 1.976), (-0.5878, -0.809, -0.02425), (-0.5878, -0.809, 1.976), (-0.9511, -0.309, -0.02425), (-0.9511, -0.309, 1.976), (-0.9511, 0.309, -0.02425), (-0.9511, 0.309, 1.976), (-0.5878, 0.809, -0.02425), (-0.5878, 0.809, 1.976)], [], [(0, 1, 3, 2), (2, 3, 5, 4), (4, 5, 7, 6), (6, 7, 9, 8), (8, 9, 11, 10), (10, 11, 13, 12), (12, 13, 15, 14), (14, 15, 17, 16), (3, 1, 19, 17, 15, 13, 11, 9, 7, 5), (16, 17, 19, 18), (18, 19, 1, 0), (0, 2, 4, 6, 8, 10, 12, 14, 16, 18)])
_uv = me_cylinder_001.uv_layers.new(name='UVMap')
_uv.uv.foreach_set('vector', [1.0, 0.5, 1.0, 1.0, 0.9, 1.0, 0.9, 0.5, 0.9, 0.5, 0.9, 1.0, 0.8, 1.0, 0.8, 0.5, 0.8, 0.5, 0.8, 1.0, 0.7, 1.0, 0.7, 0.5, 0.7, 0.5, 0.7, 1.0, 0.6, 1.0, 0.6, 0.5, 0.6, 0.5, 0.6, 1.0, 0.5, 1.0, 0.5, 0.5, 0.5, 0.5, 0.5, 1.0, 0.4, 1.0, 0.4, 0.5, 0.4, 0.5, 0.4, 1.0, 0.3, 1.0, 0.3, 0.5, 0.3, 0.5, 0.3, 1.0, 0.2, 1.0, 0.2, 0.5, 0.3911, 0.4442, 0.25, 0.49, 0.1089, 0.4442, 0.02175, 0.3242, 0.02175, 0.1758, 0.1089, 0.05584, 0.25, 0.01, 0.3911, 0.05584, 0.4783, 0.1758, 0.4783, 0.3242, 0.2, 0.5, 0.2, 1.0, 0.1, 1.0, 0.1, 0.5, 0.1, 0.5, 0.1, 1.0, -7.451e-08, 1.0, -7.451e-08, 0.5, 0.75, 0.49, 0.8911, 0.4442, 0.9783, 0.3242, 0.9783, 0.1758, 0.8911, 0.05584, 0.75, 0.01, 0.6089, 0.05584, 0.5217, 0.1758, 0.5217, 0.3242, 0.6089, 0.4442])
me_cylinder_001.materials.append(mat_wood)
me_cylinder_001.update()
me_cylinder_002 = bpy.data.meshes.new('Cylinder.002')
me_cylinder_002.from_pydata([(0.0, 1.0, -0.02425), (0.0, 1.0, 1.976), (0.5878, 0.809, -0.02425), (0.5878, 0.809, 1.976), (0.9511, 0.309, -0.02425), (0.9511, 0.309, 1.976), (0.9511, -0.309, -0.02425), (0.9511, -0.309, 1.976), (0.5878, -0.809, -0.02425), (0.5878, -0.809, 1.976), (0.0, -1.0, -0.02425), (0.0, -1.0, 1.976), (-0.5878, -0.809, -0.02425), (-0.5878, -0.809, 1.976), (-0.9511, -0.309, -0.02425), (-0.9511, -0.309, 1.976), (-0.9511, 0.309, -0.02425), (-0.9511, 0.309, 1.976), (-0.5878, 0.809, -0.02425), (-0.5878, 0.809, 1.976)], [], [(0, 1, 3, 2), (2, 3, 5, 4), (4, 5, 7, 6), (6, 7, 9, 8), (8, 9, 11, 10), (10, 11, 13, 12), (12, 13, 15, 14), (14, 15, 17, 16), (3, 1, 19, 17, 15, 13, 11, 9, 7, 5), (16, 17, 19, 18), (18, 19, 1, 0), (0, 2, 4, 6, 8, 10, 12, 14, 16, 18)])
_uv = me_cylinder_002.uv_layers.new(name='UVMap')
_uv.uv.foreach_set('vector', [1.0, 0.5, 1.0, 1.0, 0.9, 1.0, 0.9, 0.5, 0.9, 0.5, 0.9, 1.0, 0.8, 1.0, 0.8, 0.5, 0.8, 0.5, 0.8, 1.0, 0.7, 1.0, 0.7, 0.5, 0.7, 0.5, 0.7, 1.0, 0.6, 1.0, 0.6, 0.5, 0.6, 0.5, 0.6, 1.0, 0.5, 1.0, 0.5, 0.5, 0.5, 0.5, 0.5, 1.0, 0.4, 1.0, 0.4, 0.5, 0.4, 0.5, 0.4, 1.0, 0.3, 1.0, 0.3, 0.5, 0.3, 0.5, 0.3, 1.0, 0.2, 1.0, 0.2, 0.5, 0.3911, 0.4442, 0.25, 0.49, 0.1089, 0.4442, 0.02175, 0.3242, 0.02175, 0.1758, 0.1089, 0.05584, 0.25, 0.01, 0.3911, 0.05584, 0.4783, 0.1758, 0.4783, 0.3242, 0.2, 0.5, 0.2, 1.0, 0.1, 1.0, 0.1, 0.5, 0.1, 0.5, 0.1, 1.0, -7.451e-08, 1.0, -7.451e-08, 0.5, 0.75, 0.49, 0.8911, 0.4442, 0.9783, 0.3242, 0.9783, 0.1758, 0.8911, 0.05584, 0.75, 0.01, 0.6089, 0.05584, 0.5217, 0.1758, 0.5217, 0.3242, 0.6089, 0.4442])
me_cylinder_002.materials.append(mat_wood)
me_cylinder_002.update()
me_cylinder_003 = bpy.data.meshes.new('Cylinder.003')
me_cylinder_003.from_pydata([(0.0, 1.0, -0.02425), (0.0, 1.0, 1.976), (0.5878, 0.809, -0.02425), (0.5878, 0.809, 1.976), (0.9511, 0.309, -0.02425), (0.9511, 0.309, 1.976), (0.9511, -0.309, -0.02425), (0.9511, -0.309, 1.976), (0.5878, -0.809, -0.02425), (0.5878, -0.809, 1.976), (0.0, -1.0, -0.02425), (0.0, -1.0, 1.976), (-0.5878, -0.809, -0.02425), (-0.5878, -0.809, 1.976), (-0.9511, -0.309, -0.02425), (-0.9511, -0.309, 1.976), (-0.9511, 0.309, -0.02425), (-0.9511, 0.309, 1.976), (-0.5878, 0.809, -0.02425), (-0.5878, 0.809, 1.976)], [], [(0, 1, 3, 2), (2, 3, 5, 4), (4, 5, 7, 6), (6, 7, 9, 8), (8, 9, 11, 10), (10, 11, 13, 12), (12, 13, 15, 14), (14, 15, 17, 16), (3, 1, 19, 17, 15, 13, 11, 9, 7, 5), (16, 17, 19, 18), (18, 19, 1, 0), (0, 2, 4, 6, 8, 10, 12, 14, 16, 18)])
_uv = me_cylinder_003.uv_layers.new(name='UVMap')
_uv.uv.foreach_set('vector', [1.0, 0.5, 1.0, 1.0, 0.9, 1.0, 0.9, 0.5, 0.9, 0.5, 0.9, 1.0, 0.8, 1.0, 0.8, 0.5, 0.8, 0.5, 0.8, 1.0, 0.7, 1.0, 0.7, 0.5, 0.7, 0.5, 0.7, 1.0, 0.6, 1.0, 0.6, 0.5, 0.6, 0.5, 0.6, 1.0, 0.5, 1.0, 0.5, 0.5, 0.5, 0.5, 0.5, 1.0, 0.4, 1.0, 0.4, 0.5, 0.4, 0.5, 0.4, 1.0, 0.3, 1.0, 0.3, 0.5, 0.3, 0.5, 0.3, 1.0, 0.2, 1.0, 0.2, 0.5, 0.3911, 0.4442, 0.25, 0.49, 0.1089, 0.4442, 0.02175, 0.3242, 0.02175, 0.1758, 0.1089, 0.05584, 0.25, 0.01, 0.3911, 0.05584, 0.4783, 0.1758, 0.4783, 0.3242, 0.2, 0.5, 0.2, 1.0, 0.1, 1.0, 0.1, 0.5, 0.1, 0.5, 0.1, 1.0, -7.451e-08, 1.0, -7.451e-08, 0.5, 0.75, 0.49, 0.8911, 0.4442, 0.9783, 0.3242, 0.9783, 0.1758, 0.8911, 0.05584, 0.75, 0.01, 0.6089, 0.05584, 0.5217, 0.1758, 0.5217, 0.3242, 0.6089, 0.4442])
me_cylinder_003.materials.append(mat_wood)
me_cylinder_003.update()
me_cylinder_007 = bpy.data.meshes.new('Cylinder.007')
me_cylinder_007.from_pydata([(5.96e-08, -1.49e-08, -1.238), (-1.788e-07, 1.49e-08, 1.356), (0.9511, 0.309, -1.238), (0.9511, 0.309, 1.356), (0.9511, -0.309, -1.238), (0.9511, -0.309, 1.356), (0.5878, -0.809, -1.238), (0.5878, -0.809, 1.356)], [], [(0, 2, 4), (1, 5, 3), (2, 3, 5, 4), (0, 4, 6), (1, 7, 5), (4, 5, 7, 6), (2, 0, 1, 3), (6, 7, 1, 0)])
_uv = me_cylinder_007.uv_layers.new(name='UVMap')
_uv.uv.foreach_set('vector', [0.75, 0.25, 0.9783, 0.3242, 0.9783, 0.1758, 0.25, 0.25, 0.4783, 0.1758, 0.4783, 0.3242, 0.8, 0.5, 0.8, 1.0, 0.7, 1.0, 0.7, 0.5, 0.75, 0.25, 0.9783, 0.1758, 0.8911, 0.05584, 0.25, 0.25, 0.3911, 0.05584, 0.4783, 0.1758, 0.7, 0.5, 0.7, 1.0, 0.6, 1.0, 0.6, 0.5, 0.8, 0.5, 0.75, 0.25, 0.25, 0.25, 0.8, 1.0, 0.6, 0.5, 0.6, 1.0, 0.25, 0.25, 0.75, 0.25])
me_cylinder_007.materials.append(mat_wood)
me_cylinder_007.update()
me_cylinder_006 = bpy.data.meshes.new('Cylinder.006')
me_cylinder_006.from_pydata([(-0.06528, 0.09509, -1.578), (-0.06528, 0.09509, 0.9937), (0.8858, 0.4041, -1.578), (0.8858, 0.4041, 0.9937), (0.8858, -0.2139, -1.578), (0.8858, -0.2139, 0.9937), (0.5225, -0.7139, -1.578), (0.5225, -0.7139, 0.9937)], [], [(0, 2, 4), (1, 5, 3), (2, 3, 5, 4), (0, 4, 6), (1, 7, 5), (4, 5, 7, 6), (2, 0, 1, 3), (6, 7, 1, 0)])
_uv = me_cylinder_006.uv_layers.new(name='UVMap')
_uv.uv.foreach_set('vector', [0.75, 0.25, 0.9783, 0.3242, 0.9783, 0.1758, 0.25, 0.25, 0.4783, 0.1758, 0.4783, 0.3242, 0.8, 0.5, 0.8, 1.0, 0.7, 1.0, 0.7, 0.5, 0.75, 0.25, 0.9783, 0.1758, 0.8911, 0.05584, 0.25, 0.25, 0.3911, 0.05584, 0.4783, 0.1758, 0.7, 0.5, 0.7, 1.0, 0.6, 1.0, 0.6, 0.5, 0.8, 0.5, 0.75, 0.25, 0.25, 0.25, 0.8, 1.0, 0.6, 0.5, 0.6, 1.0, 0.25, 0.25, 0.75, 0.25])
me_cylinder_006.materials.append(mat_wood)
me_cylinder_006.update()
me_cylinder_008 = bpy.data.meshes.new('Cylinder.008')
me_cylinder_008.from_pydata([(-1.788e-07, 0.0, -1.278), (-1.788e-07, -5.96e-08, 1.396), (0.9511, 0.309, -1.278), (0.9511, 0.309, 1.396), (0.9511, -0.309, -1.278), (0.9511, -0.309, 1.396), (0.5878, -0.809, -1.278), (0.5878, -0.809, 1.396)], [], [(0, 2, 4), (1, 5, 3), (2, 3, 5, 4), (0, 4, 6), (1, 7, 5), (4, 5, 7, 6), (2, 0, 1, 3), (6, 7, 1, 0)])
_uv = me_cylinder_008.uv_layers.new(name='UVMap')
_uv.uv.foreach_set('vector', [0.75, 0.25, 0.9783, 0.3242, 0.9783, 0.1758, 0.25, 0.25, 0.4783, 0.1758, 0.4783, 0.3242, 0.8, 0.5, 0.8, 1.0, 0.7, 1.0, 0.7, 0.5, 0.75, 0.25, 0.9783, 0.1758, 0.8911, 0.05584, 0.25, 0.25, 0.3911, 0.05584, 0.4783, 0.1758, 0.7, 0.5, 0.7, 1.0, 0.6, 1.0, 0.6, 0.5, 0.8, 0.5, 0.75, 0.25, 0.25, 0.25, 0.8, 1.0, 0.6, 0.5, 0.6, 1.0, 0.25, 0.25, 0.75, 0.25])
me_cylinder_008.materials.append(mat_wood)
me_cylinder_008.update()
me_cylinder_009 = bpy.data.meshes.new('Cylinder.009')
me_cylinder_009.from_pydata([(0.0, 0.0, -0.9409), (0.0, 0.0, 1.059), (0.9511, 0.309, -0.9409), (0.9511, 0.309, 1.059), (0.9511, -0.309, -0.9409), (0.9511, -0.309, 1.059), (0.5878, -0.809, -0.9409), (0.5878, -0.809, 1.059)], [], [(0, 2, 4), (1, 5, 3), (2, 3, 5, 4), (0, 4, 6), (1, 7, 5), (4, 5, 7, 6), (2, 0, 1, 3), (6, 7, 1, 0)])
_uv = me_cylinder_009.uv_layers.new(name='UVMap')
_uv.uv.foreach_set('vector', [0.75, 0.25, 0.9783, 0.3242, 0.9783, 0.1758, 0.25, 0.25, 0.4783, 0.1758, 0.4783, 0.3242, 0.8, 0.5, 0.8, 1.0, 0.7, 1.0, 0.7, 0.5, 0.75, 0.25, 0.9783, 0.1758, 0.8911, 0.05584, 0.25, 0.25, 0.3911, 0.05584, 0.4783, 0.1758, 0.7, 0.5, 0.7, 1.0, 0.6, 1.0, 0.6, 0.5, 0.8, 0.5, 0.75, 0.25, 0.25, 0.25, 0.8, 1.0, 0.6, 0.5, 0.6, 1.0, 0.25, 0.25, 0.75, 0.25])
me_cylinder_009.materials.append(mat_wood)
me_cylinder_009.update()
me_cylinder_010 = bpy.data.meshes.new('Cylinder.010')
me_cylinder_010.from_pydata([(0.0, 0.0, -0.9409), (0.0, 0.0, 1.059), (0.9511, 0.309, -0.9409), (0.9511, 0.309, 1.059), (0.9511, -0.309, -0.9409), (0.9511, -0.309, 1.059), (0.5878, -0.809, -0.9409), (0.5878, -0.809, 1.059)], [], [(0, 2, 4), (1, 5, 3), (2, 3, 5, 4), (0, 4, 6), (1, 7, 5), (4, 5, 7, 6), (2, 0, 1, 3), (6, 7, 1, 0)])
_uv = me_cylinder_010.uv_layers.new(name='UVMap')
_uv.uv.foreach_set('vector', [0.75, 0.25, 0.9783, 0.3242, 0.9783, 0.1758, 0.25, 0.25, 0.4783, 0.1758, 0.4783, 0.3242, 0.8, 0.5, 0.8, 1.0, 0.7, 1.0, 0.7, 0.5, 0.75, 0.25, 0.9783, 0.1758, 0.8911, 0.05584, 0.25, 0.25, 0.3911, 0.05584, 0.4783, 0.1758, 0.7, 0.5, 0.7, 1.0, 0.6, 1.0, 0.6, 0.5, 0.8, 0.5, 0.75, 0.25, 0.25, 0.25, 0.8, 1.0, 0.6, 0.5, 0.6, 1.0, 0.25, 0.25, 0.75, 0.25])
me_cylinder_010.materials.append(mat_wood)
me_cylinder_010.update()
me_cylinder_011 = bpy.data.meshes.new('Cylinder.011')
me_cylinder_011.from_pydata([(0.0, 1.0, -0.02425), (0.0, 1.0, 1.976), (0.5878, 0.809, -0.02425), (0.5878, 0.809, 1.976), (0.9511, 0.309, -0.02425), (0.9511, 0.309, 1.976), (0.9511, -0.309, -0.02425), (0.9511, -0.309, 1.976), (0.5878, -0.809, -0.02425), (0.5878, -0.809, 1.976), (0.0, -1.0, -0.02425), (0.0, -1.0, 1.976), (-0.5878, -0.809, -0.02425), (-0.5878, -0.809, 1.976), (-0.9511, -0.309, -0.02425), (-0.9511, -0.309, 1.976), (-0.9511, 0.309, -0.02425), (-0.9511, 0.309, 1.976), (-0.5878, 0.809, -0.02425), (-0.5878, 0.809, 1.976)], [], [(0, 1, 3, 2), (2, 3, 5, 4), (4, 5, 7, 6), (6, 7, 9, 8), (8, 9, 11, 10), (10, 11, 13, 12), (12, 13, 15, 14), (14, 15, 17, 16), (3, 1, 19, 17, 15, 13, 11, 9, 7, 5), (16, 17, 19, 18), (18, 19, 1, 0), (0, 2, 4, 6, 8, 10, 12, 14, 16, 18)])
_uv = me_cylinder_011.uv_layers.new(name='UVMap')
_uv.uv.foreach_set('vector', [1.0, 0.5, 1.0, 1.0, 0.9, 1.0, 0.9, 0.5, 0.9, 0.5, 0.9, 1.0, 0.8, 1.0, 0.8, 0.5, 0.8, 0.5, 0.8, 1.0, 0.7, 1.0, 0.7, 0.5, 0.7, 0.5, 0.7, 1.0, 0.6, 1.0, 0.6, 0.5, 0.6, 0.5, 0.6, 1.0, 0.5, 1.0, 0.5, 0.5, 0.5, 0.5, 0.5, 1.0, 0.4, 1.0, 0.4, 0.5, 0.4, 0.5, 0.4, 1.0, 0.3, 1.0, 0.3, 0.5, 0.3, 0.5, 0.3, 1.0, 0.2, 1.0, 0.2, 0.5, 0.3911, 0.4442, 0.25, 0.49, 0.1089, 0.4442, 0.02175, 0.3242, 0.02175, 0.1758, 0.1089, 0.05584, 0.25, 0.01, 0.3911, 0.05584, 0.4783, 0.1758, 0.4783, 0.3242, 0.2, 0.5, 0.2, 1.0, 0.1, 1.0, 0.1, 0.5, 0.1, 0.5, 0.1, 1.0, -7.451e-08, 1.0, -7.451e-08, 0.5, 0.75, 0.49, 0.8911, 0.4442, 0.9783, 0.3242, 0.9783, 0.1758, 0.8911, 0.05584, 0.75, 0.01, 0.6089, 0.05584, 0.5217, 0.1758, 0.5217, 0.3242, 0.6089, 0.4442])
me_cylinder_011.materials.append(mat_wood)
me_cylinder_011.update()
me_cylinder_012 = bpy.data.meshes.new('Cylinder.012')
me_cylinder_012.from_pydata([(-0.06528, 0.09509, -1.578), (-0.06528, 0.09509, 0.9937), (0.8858, 0.4041, -1.578), (0.8858, 0.4041, 0.9937), (0.8858, -0.2139, -1.578), (0.8858, -0.2139, 0.9937), (0.5225, -0.7139, -1.578), (0.5225, -0.7139, 0.9937)], [], [(0, 2, 4), (1, 5, 3), (2, 3, 5, 4), (0, 4, 6), (1, 7, 5), (4, 5, 7, 6), (2, 0, 1, 3), (6, 7, 1, 0)])
_uv = me_cylinder_012.uv_layers.new(name='UVMap')
_uv.uv.foreach_set('vector', [0.75, 0.25, 0.9783, 0.3242, 0.9783, 0.1758, 0.25, 0.25, 0.4783, 0.1758, 0.4783, 0.3242, 0.8, 0.5, 0.8, 1.0, 0.7, 1.0, 0.7, 0.5, 0.75, 0.25, 0.9783, 0.1758, 0.8911, 0.05584, 0.25, 0.25, 0.3911, 0.05584, 0.4783, 0.1758, 0.7, 0.5, 0.7, 1.0, 0.6, 1.0, 0.6, 0.5, 0.8, 0.5, 0.75, 0.25, 0.25, 0.25, 0.8, 1.0, 0.6, 0.5, 0.6, 1.0, 0.25, 0.25, 0.75, 0.25])
me_cylinder_012.materials.append(mat_wood)
me_cylinder_012.update()
me_cylinder_013 = bpy.data.meshes.new('Cylinder.013')
me_cylinder_013.from_pydata([(-1.788e-07, 0.0, -1.278), (-1.788e-07, -5.96e-08, 1.396), (0.9511, 0.309, -1.278), (0.9511, 0.309, 1.396), (0.9511, -0.309, -1.278), (0.9511, -0.309, 1.396), (0.5878, -0.809, -1.278), (0.5878, -0.809, 1.396)], [], [(0, 2, 4), (1, 5, 3), (2, 3, 5, 4), (0, 4, 6), (1, 7, 5), (4, 5, 7, 6), (2, 0, 1, 3), (6, 7, 1, 0)])
_uv = me_cylinder_013.uv_layers.new(name='UVMap')
_uv.uv.foreach_set('vector', [0.75, 0.25, 0.9783, 0.3242, 0.9783, 0.1758, 0.25, 0.25, 0.4783, 0.1758, 0.4783, 0.3242, 0.8, 0.5, 0.8, 1.0, 0.7, 1.0, 0.7, 0.5, 0.75, 0.25, 0.9783, 0.1758, 0.8911, 0.05584, 0.25, 0.25, 0.3911, 0.05584, 0.4783, 0.1758, 0.7, 0.5, 0.7, 1.0, 0.6, 1.0, 0.6, 0.5, 0.8, 0.5, 0.75, 0.25, 0.25, 0.25, 0.8, 1.0, 0.6, 0.5, 0.6, 1.0, 0.25, 0.25, 0.75, 0.25])
me_cylinder_013.materials.append(mat_wood)
me_cylinder_013.update()
me_cylinder_014 = bpy.data.meshes.new('Cylinder.014')
me_cylinder_014.from_pydata([(0.0, 0.0, -0.9409), (0.0, 0.0, 1.059), (0.9511, 0.309, -0.9409), (0.9511, 0.309, 1.059), (0.9511, -0.309, -0.9409), (0.9511, -0.309, 1.059), (0.5878, -0.809, -0.9409), (0.5878, -0.809, 1.059)], [], [(0, 2, 4), (1, 5, 3), (2, 3, 5, 4), (0, 4, 6), (1, 7, 5), (4, 5, 7, 6), (2, 0, 1, 3), (6, 7, 1, 0)])
_uv = me_cylinder_014.uv_layers.new(name='UVMap')
_uv.uv.foreach_set('vector', [0.75, 0.25, 0.9783, 0.3242, 0.9783, 0.1758, 0.25, 0.25, 0.4783, 0.1758, 0.4783, 0.3242, 0.8, 0.5, 0.8, 1.0, 0.7, 1.0, 0.7, 0.5, 0.75, 0.25, 0.9783, 0.1758, 0.8911, 0.05584, 0.25, 0.25, 0.3911, 0.05584, 0.4783, 0.1758, 0.7, 0.5, 0.7, 1.0, 0.6, 1.0, 0.6, 0.5, 0.8, 0.5, 0.75, 0.25, 0.25, 0.25, 0.8, 1.0, 0.6, 0.5, 0.6, 1.0, 0.25, 0.25, 0.75, 0.25])
me_cylinder_014.materials.append(mat_wood)
me_cylinder_014.update()
me_plane_001 = bpy.data.meshes.new('Plane.001')
me_plane_001.from_pydata([(-2.0, -2.0, 0.0), (2.0, -2.0, 0.0), (-2.0, 2.0, 0.0), (2.0, 2.0, 0.0)], [], [(0, 1, 3, 2)])
_uv = me_plane_001.uv_layers.new(name='UVMap')
_uv.uv.foreach_set('vector', [0.0, 0.0, 1.0, 0.0, 1.0, 1.0, 0.0, 1.0])
me_plane_001.materials.append(mat_grass)
me_plane_001.update()
me_cube_040 = bpy.data.meshes.new('Cube.040')
me_cube_040.from_pydata([(-0.6076, 0.09939, -0.1827), (-0.23, 0.06983, 0.7244), (-0.6076, -0.09939, -0.1827), (-0.23, -0.06983, 0.7244), (0.6076, 0.09939, -0.1827), (0.23, 0.06983, 0.7244), (0.6076, -0.09939, -0.1827), (0.23, -0.06983, 0.7244), (-0.6076, -0.09939, -0.1827), (-0.23, -0.06983, 0.7244), (-0.6076, 0.09939, -0.1827), (-0.23, 0.06983, 0.7244), (-0.115, -0.06983, 0.7244), (9.462e-09, -0.06983, 0.7244), (0.115, -0.06983, 0.7244), (-0.3038, 0.09939, -0.3193), (2.052e-08, 0.09939, -0.382), (0.3038, 0.09939, -0.3193), (0.3038, -0.09939, -0.3193), (-2.052e-08, -0.09939, -0.382), (-0.3038, -0.09939, -0.3193), (0.115, 0.06983, 0.7244), (-9.462e-09, 0.06983, 0.7244), (-0.115, 0.06983, 0.7244), (-0.7244, 0.0, -0.4635), (-0.23, 0.0, 0.7244), (0.7244, 0.0, -0.4635), (0.23, 0.0, 0.7244), (-0.23, 0.0, 0.7244), (-0.7244, 0.0, -0.4635), (0.115, 0.0, 0.7244), (0.0, 0.0, 0.7244), (-0.115, 0.0, 0.7244), (-0.3622, 0.0, -0.6423), (0.0, 0.0, -0.7244), (0.3622, 0.0, -0.6423)], [], [(24, 25, 3, 2), (18, 14, 7, 6), (26, 27, 5, 4), (10, 11, 1, 0), (35, 26, 4, 17), (28, 25, 1, 11), (32, 28, 11, 23), (24, 29, 10, 0), (15, 23, 11, 10), (2, 3, 9, 8), (4, 5, 21, 17), (17, 21, 22, 16), (16, 22, 23, 15), (27, 30, 21, 5), (30, 31, 22, 21), (31, 32, 23, 22), (29, 33, 15, 10), (33, 34, 16, 15), (34, 35, 17, 16), (8, 9, 12, 20), (20, 12, 13, 19), (19, 13, 14, 18), (19, 18, 35, 34), (20, 19, 34, 33), (8, 20, 33, 29), (13, 12, 32, 31), (14, 13, 31, 30), (7, 14, 30, 27), (2, 8, 29, 24), (12, 9, 28, 32), (9, 3, 25, 28), (18, 6, 26, 35), (6, 7, 27, 26), (0, 1, 25, 24)])
_uv = me_cube_040.uv_layers.new(name='UVMap')
_uv.uv.foreach_set('vector', [0.375, 0.125, 0.625, 0.125, 0.625, 0.25, 0.4341, 0.25, 0.4341, 0.4375, 0.625, 0.4375, 0.625, 0.5, 0.4341, 0.5, 0.375, 0.625, 0.625, 0.625, 0.625, 0.75, 0.4341, 0.75, 0.4341, 1.0, 0.625, 1.0, 0.625, 1.0, 0.4341, 1.0, 0.3125, 0.625, 0.375, 0.625, 0.4341, 0.75, 0.3207, 0.75, 0.875, 0.625, 0.875, 0.625, 0.875, 0.75, 0.875, 0.75, 0.8125, 0.625, 0.875, 0.625, 0.875, 0.75, 0.8125, 0.75, 0.125, 0.625, 0.125, 0.625, 0.122, 0.75, 0.122, 0.75, 0.4341, 0.9375, 0.625, 0.9375, 0.625, 1.0, 0.4341, 1.0, 0.4341, 0.25, 0.625, 0.25, 0.625, 0.25, 0.4341, 0.25, 0.4341, 0.75, 0.625, 0.75, 0.625, 0.8125, 0.4341, 0.8125, 0.4341, 0.8125, 0.625, 0.8125, 0.625, 0.875, 0.4341, 0.875, 0.4341, 0.875, 0.625, 0.875, 0.625, 0.9375, 0.4341, 0.9375, 0.625, 0.625, 0.6875, 0.625, 0.6875, 0.75, 0.625, 0.75, 0.6875, 0.625, 0.75, 0.625, 0.75, 0.75, 0.6875, 0.75, 0.75, 0.625, 0.8125, 0.625, 0.8125, 0.75, 0.75, 0.75, 0.125, 0.625, 0.1875, 0.625, 0.1793, 0.75, 0.122, 0.75, 0.1875, 0.625, 0.25, 0.625, 0.25, 0.75, 0.1793, 0.75, 0.25, 0.625, 0.3125, 0.625, 0.3207, 0.75, 0.25, 0.75, 0.4341, 0.25, 0.625, 0.25, 0.625, 0.3125, 0.4341, 0.3125, 0.4341, 0.3125, 0.625, 0.3125, 0.625, 0.375, 0.4341, 0.375, 0.4341, 0.375, 0.625, 0.375, 0.625, 0.4375, 0.4341, 0.4375, 0.25, 0.5, 0.3207, 0.5, 0.3125, 0.625, 0.25, 0.625, 0.1793, 0.5, 0.25, 0.5, 0.25, 0.625, 0.1875, 0.625, 0.122, 0.5, 0.1793, 0.5, 0.1875, 0.625, 0.125, 0.625, 0.75, 0.5, 0.8125, 0.5, 0.8125, 0.625, 0.75, 0.625, 0.6875, 0.5, 0.75, 0.5, 0.75, 0.625, 0.6875, 0.625, 0.625, 0.5, 0.6875, 0.5, 0.6875, 0.625, 0.625, 0.625, 0.122, 0.5, 0.122, 0.5, 0.125, 0.625, 0.125, 0.625, 0.8125, 0.5, 0.875, 0.5, 0.875, 0.625, 0.8125, 0.625, 0.875, 0.5, 0.875, 0.5, 0.875, 0.625, 0.875, 0.625, 0.3207, 0.5, 0.4341, 0.5, 0.375, 0.625, 0.3125, 0.625, 0.4341, 0.5, 0.625, 0.5, 0.625, 0.625, 0.375, 0.625, 0.4341, 0.0, 0.625, 0.0, 0.625, 0.125, 0.375, 0.125])
me_cube_040.materials.append(mat_metal)
me_cube_040.update()
me_cube_062 = bpy.data.meshes.new('Cube.062')
me_cube_062.from_pydata([(-10.01, -0.609, -1.69), (-10.01, -0.609, 1.69), (-10.01, 0.609, -1.69), (-10.01, 0.609, 1.69), (8.591, -0.609, -0.5408), (8.591, -0.609, 2.839), (8.591, 0.609, -0.5408), (8.591, 0.609, 2.839), (3.191, 0.609, -1.69), (3.191, 0.609, 1.69), (3.191, -0.609, -1.69), (3.191, -0.609, 1.69), (24.44, 0.609, 2.839), (24.44, 0.609, -0.5408), (24.44, -0.609, -0.5408), (24.44, -0.609, 2.839), (26.87, 0.609, 2.088), (25.61, 0.609, -1.572), (25.61, -0.609, -1.572), (26.87, -0.609, 2.088)], [], [(0, 1, 3, 2), (8, 9, 7, 6), (4, 6, 13, 14), (10, 11, 1, 0), (8, 6, 4, 10), (9, 3, 1, 11), (7, 9, 11, 5), (2, 8, 10, 0), (4, 5, 11, 10), (2, 3, 9, 8), (12, 15, 19, 16), (7, 5, 15, 12), (6, 7, 12, 13), (5, 4, 14, 15), (17, 16, 19, 18), (13, 12, 16, 17), (15, 14, 18, 19), (14, 13, 17, 18)])
_uv = me_cube_062.uv_layers.new(name='UVMap')
_uv.uv.foreach_set('vector', [0.375, 0.0, 0.625, 0.0, 0.625, 0.25, 0.375, 0.25, 0.375, 0.3613, 0.625, 0.3613, 0.625, 0.5, 0.375, 0.5, 0.375, 0.75, 0.375, 0.5, 0.375, 0.5, 0.375, 0.75, 0.375, 0.8887, 0.625, 0.8887, 0.625, 1.0, 0.375, 1.0, 0.2363, 0.5, 0.375, 0.5, 0.375, 0.75, 0.2363, 0.75, 0.7637, 0.5, 0.875, 0.5, 0.875, 0.75, 0.7637, 0.75, 0.625, 0.5, 0.7637, 0.5, 0.7637, 0.75, 0.625, 0.75, 0.125, 0.5, 0.2363, 0.5, 0.2363, 0.75, 0.125, 0.75, 0.375, 0.75, 0.625, 0.75, 0.625, 0.8887, 0.375, 0.8887, 0.375, 0.25, 0.625, 0.25, 0.625, 0.3613, 0.375, 0.3613, 0.625, 0.5, 0.625, 0.75, 0.625, 0.75, 0.625, 0.5, 0.625, 0.5, 0.625, 0.75, 0.625, 0.75, 0.625, 0.5, 0.375, 0.5, 0.625, 0.5, 0.625, 0.5, 0.375, 0.5, 0.625, 0.75, 0.375, 0.75, 0.375, 0.75, 0.625, 0.75, 0.375, 0.5, 0.625, 0.5, 0.625, 0.75, 0.375, 0.75, 0.375, 0.5, 0.625, 0.5, 0.625, 0.5, 0.375, 0.5, 0.625, 0.75, 0.375, 0.75, 0.375, 0.75, 0.625, 0.75, 0.375, 0.75, 0.375, 0.5, 0.375, 0.5, 0.375, 0.75])
me_cube_062.materials.append(mat_wood)
me_cube_062.update()
me_cube_064 = bpy.data.meshes.new('Cube.064')
me_cube_064.from_pydata([(-12.56, 1.212, -8.223), (-7.961, 0.8514, 2.838), (-12.56, -1.212, -8.223), (-7.961, -0.8514, 2.838), (2.252, 1.212, -8.223), (-2.352, 0.8514, 2.838), (2.252, -1.212, -8.223), (-2.352, -0.8514, 2.838), (-12.56, -1.212, -8.223), (-7.961, -0.8514, 2.838), (-12.56, 1.212, -8.223), (-7.961, 0.8514, 2.838), (-6.558, -0.8514, 2.838), (-5.156, -0.8514, 2.838), (-3.754, -0.8514, 2.838), (-8.86, 1.212, -9.888), (-5.156, 1.212, -10.65), (-1.452, 1.212, -9.888), (-1.452, -1.212, -9.888), (-5.156, -1.212, -10.65), (-8.86, -1.212, -9.888), (-3.754, 0.8514, 2.838), (-5.156, 0.8514, 2.838), (-6.558, 0.8514, 2.838), (-13.99, 3.835e-06, -11.65), (-7.961, 3.743e-06, 2.838), (3.677, 3.878e-06, -11.65), (-2.352, 3.757e-06, 2.838), (-7.961, 3.743e-06, 2.838), (-13.99, 3.835e-06, -11.65), (-3.754, 3.753e-06, 2.838), (-5.156, 3.75e-06, 2.838), (-6.558, 3.747e-06, 2.838), (-9.573, 3.861e-06, -13.83), (-5.156, 3.879e-06, -14.83), (-0.7397, 3.883e-06, -13.83)], [], [(24, 25, 3, 2), (18, 14, 7, 6), (26, 27, 5, 4), (10, 11, 1, 0), (35, 26, 4, 17), (28, 25, 1, 11), (32, 28, 11, 23), (24, 29, 10, 0), (15, 23, 11, 10), (2, 3, 9, 8), (4, 5, 21, 17), (17, 21, 22, 16), (16, 22, 23, 15), (27, 30, 21, 5), (30, 31, 22, 21), (31, 32, 23, 22), (29, 33, 15, 10), (33, 34, 16, 15), (34, 35, 17, 16), (8, 9, 12, 20), (20, 12, 13, 19), (19, 13, 14, 18), (19, 18, 35, 34), (20, 19, 34, 33), (8, 20, 33, 29), (13, 12, 32, 31), (14, 13, 31, 30), (7, 14, 30, 27), (2, 8, 29, 24), (12, 9, 28, 32), (9, 3, 25, 28), (18, 6, 26, 35), (6, 7, 27, 26), (0, 1, 25, 24)])
_uv = me_cube_064.uv_layers.new(name='UVMap')
_uv.uv.foreach_set('vector', [0.375, 0.125, 0.625, 0.125, 0.625, 0.25, 0.4341, 0.25, 0.4341, 0.4375, 0.625, 0.4375, 0.625, 0.5, 0.4341, 0.5, 0.375, 0.625, 0.625, 0.625, 0.625, 0.75, 0.4341, 0.75, 0.4341, 1.0, 0.625, 1.0, 0.625, 1.0, 0.4341, 1.0, 0.3125, 0.625, 0.375, 0.625, 0.4341, 0.75, 0.3207, 0.75, 0.875, 0.625, 0.875, 0.625, 0.875, 0.75, 0.875, 0.75, 0.8125, 0.625, 0.875, 0.625, 0.875, 0.75, 0.8125, 0.75, 0.125, 0.625, 0.125, 0.625, 0.122, 0.75, 0.122, 0.75, 0.4341, 0.9375, 0.625, 0.9375, 0.625, 1.0, 0.4341, 1.0, 0.4341, 0.25, 0.625, 0.25, 0.625, 0.25, 0.4341, 0.25, 0.4341, 0.75, 0.625, 0.75, 0.625, 0.8125, 0.4341, 0.8125, 0.4341, 0.8125, 0.625, 0.8125, 0.625, 0.875, 0.4341, 0.875, 0.4341, 0.875, 0.625, 0.875, 0.625, 0.9375, 0.4341, 0.9375, 0.625, 0.625, 0.6875, 0.625, 0.6875, 0.75, 0.625, 0.75, 0.6875, 0.625, 0.75, 0.625, 0.75, 0.75, 0.6875, 0.75, 0.75, 0.625, 0.8125, 0.625, 0.8125, 0.75, 0.75, 0.75, 0.125, 0.625, 0.1875, 0.625, 0.1793, 0.75, 0.122, 0.75, 0.1875, 0.625, 0.25, 0.625, 0.25, 0.75, 0.1793, 0.75, 0.25, 0.625, 0.3125, 0.625, 0.3207, 0.75, 0.25, 0.75, 0.4341, 0.25, 0.625, 0.25, 0.625, 0.3125, 0.4341, 0.3125, 0.4341, 0.3125, 0.625, 0.3125, 0.625, 0.375, 0.4341, 0.375, 0.4341, 0.375, 0.625, 0.375, 0.625, 0.4375, 0.4341, 0.4375, 0.25, 0.5, 0.3207, 0.5, 0.3125, 0.625, 0.25, 0.625, 0.1793, 0.5, 0.25, 0.5, 0.25, 0.625, 0.1875, 0.625, 0.122, 0.5, 0.1793, 0.5, 0.1875, 0.625, 0.125, 0.625, 0.75, 0.5, 0.8125, 0.5, 0.8125, 0.625, 0.75, 0.625, 0.6875, 0.5, 0.75, 0.5, 0.75, 0.625, 0.6875, 0.625, 0.625, 0.5, 0.6875, 0.5, 0.6875, 0.625, 0.625, 0.625, 0.122, 0.5, 0.122, 0.5, 0.125, 0.625, 0.125, 0.625, 0.8125, 0.5, 0.875, 0.5, 0.875, 0.625, 0.8125, 0.625, 0.875, 0.5, 0.875, 0.5, 0.875, 0.625, 0.875, 0.625, 0.3207, 0.5, 0.4341, 0.5, 0.375, 0.625, 0.3125, 0.625, 0.4341, 0.5, 0.625, 0.5, 0.625, 0.625, 0.375, 0.625, 0.4341, 0.0, 0.625, 0.0, 0.625, 0.125, 0.375, 0.125])
me_cube_064.materials.append(mat_metal)
me_cube_064.update()
me_cube_066 = bpy.data.meshes.new('Cube.066')
me_cube_066.from_pydata([(-10.01, -0.609, -1.69), (-10.01, -0.609, 1.69), (-10.01, 0.609, -1.69), (-10.01, 0.609, 1.69), (8.591, -0.609, -0.5408), (8.591, -0.609, 2.839), (8.591, 0.609, -0.5408), (8.591, 0.609, 2.839), (3.191, 0.609, -1.69), (3.191, 0.609, 1.69), (3.191, -0.609, -1.69), (3.191, -0.609, 1.69), (24.44, 0.609, 2.839), (24.44, 0.609, -0.5408), (24.44, -0.609, -0.5408), (24.44, -0.609, 2.839), (26.87, 0.609, 2.088), (25.61, 0.609, -1.572), (25.61, -0.609, -1.572), (26.87, -0.609, 2.088)], [], [(0, 1, 3, 2), (8, 9, 7, 6), (4, 6, 13, 14), (10, 11, 1, 0), (8, 6, 4, 10), (9, 3, 1, 11), (7, 9, 11, 5), (2, 8, 10, 0), (4, 5, 11, 10), (2, 3, 9, 8), (12, 15, 19, 16), (7, 5, 15, 12), (6, 7, 12, 13), (5, 4, 14, 15), (17, 16, 19, 18), (13, 12, 16, 17), (15, 14, 18, 19), (14, 13, 17, 18)])
_uv = me_cube_066.uv_layers.new(name='UVMap')
_uv.uv.foreach_set('vector', [0.375, 0.0, 0.625, 0.0, 0.625, 0.25, 0.375, 0.25, 0.375, 0.3613, 0.625, 0.3613, 0.625, 0.5, 0.375, 0.5, 0.375, 0.75, 0.375, 0.5, 0.375, 0.5, 0.375, 0.75, 0.375, 0.8887, 0.625, 0.8887, 0.625, 1.0, 0.375, 1.0, 0.2363, 0.5, 0.375, 0.5, 0.375, 0.75, 0.2363, 0.75, 0.7637, 0.5, 0.875, 0.5, 0.875, 0.75, 0.7637, 0.75, 0.625, 0.5, 0.7637, 0.5, 0.7637, 0.75, 0.625, 0.75, 0.125, 0.5, 0.2363, 0.5, 0.2363, 0.75, 0.125, 0.75, 0.375, 0.75, 0.625, 0.75, 0.625, 0.8887, 0.375, 0.8887, 0.375, 0.25, 0.625, 0.25, 0.625, 0.3613, 0.375, 0.3613, 0.625, 0.5, 0.625, 0.75, 0.625, 0.75, 0.625, 0.5, 0.625, 0.5, 0.625, 0.75, 0.625, 0.75, 0.625, 0.5, 0.375, 0.5, 0.625, 0.5, 0.625, 0.5, 0.375, 0.5, 0.625, 0.75, 0.375, 0.75, 0.375, 0.75, 0.625, 0.75, 0.375, 0.5, 0.625, 0.5, 0.625, 0.75, 0.375, 0.75, 0.375, 0.5, 0.625, 0.5, 0.625, 0.5, 0.375, 0.5, 0.625, 0.75, 0.375, 0.75, 0.375, 0.75, 0.625, 0.75, 0.375, 0.75, 0.375, 0.5, 0.375, 0.5, 0.375, 0.75])
me_cube_066.materials.append(mat_wood)
me_cube_066.update()
me_cube_043 = bpy.data.meshes.new('Cube.043')
me_cube_043.from_pydata([(0.06348, 0.06348, 0.2638), (0.1069, 0.1069, 0.005553), (0.06348, -0.06348, 0.2638), (0.1069, -0.1069, 0.005553), (-0.06348, 0.06348, 0.2638), (-0.1069, 0.1069, 0.005553), (-0.06348, -0.06348, 0.2638), (-0.1069, -0.1069, 0.005553)], [], [(0, 1, 3, 2), (2, 3, 7, 6), (6, 7, 5, 4), (4, 5, 1, 0), (2, 6, 4, 0), (7, 3, 1, 5)])
_uv = me_cube_043.uv_layers.new(name='UVMap')
_uv.uv.foreach_set('vector', [0.375, 0.0, 0.625, 0.0, 0.625, 0.25, 0.375, 0.25, 0.375, 0.25, 0.625, 0.25, 0.625, 0.5, 0.375, 0.5, 0.375, 0.5, 0.625, 0.5, 0.625, 0.75, 0.375, 0.75, 0.375, 0.75, 0.625, 0.75, 0.625, 1.0, 0.375, 1.0, 0.125, 0.5, 0.375, 0.5, 0.375, 0.75, 0.125, 0.75, 0.625, 0.5, 0.875, 0.5, 0.875, 0.75, 0.625, 0.75])
me_cube_043.update()
me_cube_044 = bpy.data.meshes.new('Cube.044')
me_cube_044.from_pydata([(-0.02232, -0.02232, 0.2682), (-0.02232, -0.02232, 1.233), (-0.02232, 0.02232, 0.2682), (-0.02232, 0.02232, 1.233), (0.02232, -0.02232, 0.2682), (0.02232, -0.02232, 1.233), (0.02232, 0.02232, 0.2682), (0.02232, 0.02232, 1.233), (-0.2083, -0.0156, 1.169), (-0.2083, -0.0156, 1.208), (-0.2083, 0.0156, 1.169), (-0.2083, 0.0156, 1.208), (0.03901, -0.0156, 1.169), (0.03901, -0.0156, 1.208), (0.03901, 0.0156, 1.169), (0.03901, 0.0156, 1.208), (-0.1866, -0.009875, 1.108), (-0.1866, -0.009875, 1.169), (-0.1866, 0.009875, 1.108), (-0.1866, 0.009875, 1.169), (-0.1698, -0.009875, 1.108), (-0.1698, -0.009875, 1.169), (-0.1698, 0.009875, 1.108), (-0.1698, 0.009875, 1.169)], [], [(0, 1, 3, 2), (2, 3, 7, 6), (6, 7, 5, 4), (4, 5, 1, 0), (2, 6, 4, 0), (7, 3, 1, 5), (8, 9, 11, 10), (10, 11, 15, 14), (14, 15, 13, 12), (12, 13, 9, 8), (10, 14, 12, 8), (15, 11, 9, 13), (16, 17, 19, 18), (18, 19, 23, 22), (22, 23, 21, 20), (20, 21, 17, 16), (18, 22, 20, 16), (23, 19, 17, 21)])
_uv = me_cube_044.uv_layers.new(name='UVMap')
_uv.uv.foreach_set('vector', [0.375, 0.0, 0.625, 0.0, 0.625, 0.25, 0.375, 0.25, 0.375, 0.25, 0.625, 0.25, 0.625, 0.5, 0.375, 0.5, 0.375, 0.5, 0.625, 0.5, 0.625, 0.75, 0.375, 0.75, 0.375, 0.75, 0.625, 0.75, 0.625, 1.0, 0.375, 1.0, 0.125, 0.5, 0.375, 0.5, 0.375, 0.75, 0.125, 0.75, 0.625, 0.5, 0.875, 0.5, 0.875, 0.75, 0.625, 0.75, 0.375, 0.0, 0.625, 0.0, 0.625, 0.25, 0.375, 0.25, 0.375, 0.25, 0.625, 0.25, 0.625, 0.5, 0.375, 0.5, 0.375, 0.5, 0.625, 0.5, 0.625, 0.75, 0.375, 0.75, 0.375, 0.75, 0.625, 0.75, 0.625, 1.0, 0.375, 1.0, 0.125, 0.5, 0.375, 0.5, 0.375, 0.75, 0.125, 0.75, 0.625, 0.5, 0.875, 0.5, 0.875, 0.75, 0.625, 0.75, 0.375, 0.0, 0.625, 0.0, 0.625, 0.25, 0.375, 0.25, 0.375, 0.25, 0.625, 0.25, 0.625, 0.5, 0.375, 0.5, 0.375, 0.5, 0.625, 0.5, 0.625, 0.75, 0.375, 0.75, 0.375, 0.75, 0.625, 0.75, 0.625, 1.0, 0.375, 1.0, 0.125, 0.5, 0.375, 0.5, 0.375, 0.75, 0.125, 0.75, 0.625, 0.5, 0.875, 0.5, 0.875, 0.75, 0.625, 0.75])
me_cube_044.materials.append(mat_wood)
me_cube_044.update()
me_cube_045 = bpy.data.meshes.new('Cube.045')
me_cube_045.from_pydata([(-0.2178, -0.04647, 0.9647), (-0.2108, -0.03828, 1.104), (-0.2178, 0.04647, 0.9647), (-0.2108, 0.03828, 1.104), (-0.1386, -0.04647, 0.9647), (-0.1455, -0.03828, 1.104), (-0.1386, 0.04647, 0.9647), (-0.1455, 0.03828, 1.104), (-0.2316, -0.06268, 1.069), (-0.2316, 0.06268, 1.069), (-0.1247, 0.06268, 1.069), (-0.1247, -0.06268, 1.069), (-0.2028, 0.03147, 0.9647), (-0.1536, 0.03147, 0.9647), (-0.1536, -0.03147, 0.9647), (-0.2028, -0.03147, 0.9647), (-0.1517, -0.04877, 0.9795), (-0.1418, -0.06037, 1.054), (-0.2145, -0.06037, 1.054), (-0.2046, -0.04877, 0.9795), (-0.1366, 0.0336, 0.9795), (-0.1267, 0.04519, 1.054), (-0.1267, -0.04519, 1.054), (-0.1366, -0.0336, 0.9795), (-0.2046, 0.04877, 0.9795), (-0.2145, 0.06037, 1.054), (-0.1418, 0.06037, 1.054), (-0.1517, 0.04877, 0.9795), (-0.2198, -0.0336, 0.9795), (-0.2297, -0.04519, 1.054), (-0.2297, 0.04519, 1.054), (-0.2198, 0.0336, 0.9795), (-0.1536, 0.03147, 0.9747), (-0.2028, 0.03147, 0.9747), (-0.2028, -0.03147, 0.9747), (-0.1536, -0.03147, 0.9747), (-0.1418, -0.05049, 1.056), (-0.1517, -0.03889, 0.981), (-0.2046, -0.03889, 0.981), (-0.2145, -0.05049, 1.056), (-0.1366, 0.04519, 1.055), (-0.1465, 0.0336, 0.9809), (-0.1465, -0.0336, 0.9809), (-0.1366, -0.04519, 1.055), (-0.2145, 0.05049, 1.056), (-0.2046, 0.03889, 0.981), (-0.1517, 0.03889, 0.981), (-0.1418, 0.05049, 1.056), (-0.2099, -0.0336, 0.9809), (-0.2197, -0.04519, 1.055), (-0.2099, 0.0336, 0.9809), (-0.2197, 0.04519, 1.055)], [], [(8, 1, 3, 9), (9, 3, 7, 10), (10, 7, 5, 11), (11, 5, 1, 8), (20, 21, 40, 41), (7, 3, 1, 5), (15, 12, 33, 34), (16, 17, 36, 37), (12, 13, 32, 33), (30, 31, 50, 51), (2, 6, 13, 12), (6, 4, 14, 13), (4, 0, 15, 14), (0, 2, 12, 15), (4, 11, 17, 16), (11, 8, 18, 17), (8, 0, 19, 18), (0, 4, 16, 19), (6, 10, 21, 20), (10, 11, 22, 21), (11, 4, 23, 22), (4, 6, 20, 23), (2, 9, 25, 24), (9, 10, 26, 25), (10, 6, 27, 26), (6, 2, 24, 27), (0, 8, 29, 28), (8, 9, 30, 29), (9, 2, 31, 30), (2, 0, 28, 31), (19, 16, 37, 38), (24, 25, 44, 45), (13, 14, 35, 32), (23, 20, 41, 42), (28, 29, 49, 48), (17, 18, 39, 36), (27, 24, 45, 46), (14, 15, 34, 35), (21, 22, 43, 40), (31, 28, 48, 50), (18, 19, 38, 39), (25, 26, 47, 44), (22, 23, 42, 43), (29, 30, 51, 49), (26, 27, 46, 47)])
_uv = me_cube_045.uv_layers.new(name='UVMap')
_uv.uv.foreach_set('vector', [0.554, 0.0, 0.625, 0.0, 0.625, 0.25, 0.554, 0.25, 0.554, 0.25, 0.625, 0.25, 0.625, 0.5, 0.554, 0.5, 0.554, 0.5, 0.625, 0.5, 0.625, 0.75, 0.554, 0.75, 0.554, 0.75, 0.625, 0.75, 0.625, 1.0, 0.554, 1.0, 0.4005, 0.5377, 0.5285, 0.5321, 0.5285, 0.5321, 0.4005, 0.5377, 0.625, 0.5, 0.875, 0.5, 0.875, 0.75, 0.625, 0.75, 0.1723, 0.7097, 0.1723, 0.5403, 0.1723, 0.5403, 0.1723, 0.7097, 0.4005, 0.7943, 0.5285, 0.7875, 0.5285, 0.7875, 0.4005, 0.7943, 0.1723, 0.5403, 0.3277, 0.5403, 0.3277, 0.5403, 0.1723, 0.5403, 0.5285, 0.2179, 0.4005, 0.2123, 0.4005, 0.2123, 0.5285, 0.2179, 0.125, 0.5, 0.375, 0.5, 0.3277, 0.5403, 0.1723, 0.5403, 0.375, 0.5, 0.375, 0.75, 0.3277, 0.7097, 0.3277, 0.5403, 0.375, 0.75, 0.125, 0.75, 0.1723, 0.7097, 0.3277, 0.7097, 0.125, 0.75, 0.125, 0.5, 0.1723, 0.5403, 0.1723, 0.7097, 0.375, 0.75, 0.554, 0.75, 0.5285, 0.7875, 0.4005, 0.7943, 0.554, 0.75, 0.554, 1.0, 0.5285, 0.9625, 0.5285, 0.7875, 0.554, 1.0, 0.375, 1.0, 0.4005, 0.9557, 0.5285, 0.9625, 0.375, 1.0, 0.375, 0.75, 0.4005, 0.7943, 0.4005, 0.9557, 0.375, 0.5, 0.554, 0.5, 0.5285, 0.5321, 0.4005, 0.5377, 0.554, 0.5, 0.554, 0.75, 0.5285, 0.7179, 0.5285, 0.5321, 0.554, 0.75, 0.375, 0.75, 0.4005, 0.7123, 0.5285, 0.7179, 0.375, 0.75, 0.375, 0.5, 0.4005, 0.5377, 0.4005, 0.7123, 0.375, 0.25, 0.554, 0.25, 0.5285, 0.2875, 0.4005, 0.2943, 0.554, 0.25, 0.554, 0.5, 0.5285, 0.4625, 0.5285, 0.2875, 0.554, 0.5, 0.375, 0.5, 0.4005, 0.4557, 0.5285, 0.4625, 0.375, 0.5, 0.375, 0.25, 0.4005, 0.2943, 0.4005, 0.4557, 0.375, 0.0, 0.554, 0.0, 0.5285, 0.03212, 0.4005, 0.03768, 0.554, 0.0, 0.554, 0.25, 0.5285, 0.2179, 0.5285, 0.03212, 0.554, 0.25, 0.375, 0.25, 0.4005, 0.2123, 0.5285, 0.2179, 0.375, 0.25, 0.375, 0.0, 0.4005, 0.03768, 0.4005, 0.2123, 0.4005, 0.9557, 0.4005, 0.7943, 0.4005, 0.7943, 0.4005, 0.9557, 0.4005, 0.2943, 0.5285, 0.2875, 0.5285, 0.2875, 0.4005, 0.2943, 0.3277, 0.5403, 0.3277, 0.7097, 0.3277, 0.7097, 0.3277, 0.5403, 0.4005, 0.7123, 0.4005, 0.5377, 0.4005, 0.5377, 0.4005, 0.7123, 0.4005, 0.03768, 0.5285, 0.03212, 0.5285, 0.03212, 0.4005, 0.03768, 0.5285, 0.7875, 0.5285, 0.9625, 0.5285, 0.9625, 0.5285, 0.7875, 0.4005, 0.4557, 0.4005, 0.2943, 0.4005, 0.2943, 0.4005, 0.4557, 0.3277, 0.7097, 0.1723, 0.7097, 0.1723, 0.7097, 0.3277, 0.7097, 0.5285, 0.5321, 0.5285, 0.7179, 0.5285, 0.7179, 0.5285, 0.5321, 0.4005, 0.2123, 0.4005, 0.03768, 0.4005, 0.03768, 0.4005, 0.2123, 0.5285, 0.9625, 0.4005, 0.9557, 0.4005, 0.9557, 0.5285, 0.9625, 0.5285, 0.2875, 0.5285, 0.4625, 0.5285, 0.4625, 0.5285, 0.2875, 0.5285, 0.7179, 0.4005, 0.7123, 0.4005, 0.7123, 0.5285, 0.7179, 0.5285, 0.03212, 0.5285, 0.2179, 0.5285, 0.2179, 0.5285, 0.03212, 0.5285, 0.4625, 0.4005, 0.4557, 0.4005, 0.4557, 0.5285, 0.4625])
me_cube_045.materials.append(mat_metal)
me_cube_045.update()
me_cube_046 = bpy.data.meshes.new('Cube.046')
me_cube_046.from_pydata([(-0.1536, 0.03147, 0.9747), (-0.2028, 0.03147, 0.9747), (-0.2028, -0.03147, 0.9747), (-0.1536, -0.03147, 0.9747), (-0.1418, -0.05049, 1.056), (-0.1517, -0.03889, 0.981), (-0.2046, -0.03889, 0.981), (-0.2145, -0.05049, 1.056), (-0.1366, 0.04519, 1.055), (-0.1465, 0.0336, 0.9809), (-0.1465, -0.0336, 0.9809), (-0.1366, -0.04519, 1.055), (-0.2145, 0.05049, 1.056), (-0.2046, 0.03889, 0.981), (-0.1517, 0.03889, 0.981), (-0.1418, 0.05049, 1.056), (-0.2099, -0.0336, 0.9809), (-0.2197, -0.04519, 1.055), (-0.2099, 0.0336, 0.9809), (-0.2197, 0.04519, 1.055)], [], [(1, 0, 3, 2), (5, 4, 7, 6), (9, 8, 11, 10), (13, 12, 15, 14), (16, 17, 19, 18)])
_uv = me_cube_046.uv_layers.new(name='UVMap')
_uv.uv.foreach_set('vector', [0.1723, 0.5403, 0.3277, 0.5403, 0.3277, 0.7097, 0.1723, 0.7097, 0.4005, 0.7943, 0.5285, 0.7875, 0.5285, 0.9625, 0.4005, 0.9557, 0.4005, 0.5377, 0.5285, 0.5321, 0.5285, 0.7179, 0.4005, 0.7123, 0.4005, 0.2943, 0.5285, 0.2875, 0.5285, 0.4625, 0.4005, 0.4557, 0.4005, 0.03768, 0.5285, 0.03212, 0.5285, 0.2179, 0.4005, 0.2123])
me_cube_046.materials.append(mat_lamplight)
me_cube_046.update()
me_cube_047 = bpy.data.meshes.new('Cube.047')
me_cube_047.from_pydata([(0.003562, -0.03562, 0.226), (0.157, 0.09032, 0.009485), (0.1292, 0.157, 0.009485), (0.09626, 0.157, 0.08083), (0.07916, 0.0933, 0.1753), (0.157, -0.1154, 0.009485), (0.1063, -0.157, 0.009485), (0.07069, -0.06518, 0.1831), (0.05658, -0.157, 0.06802), (0.1538, -0.0347, 0.129), (0.157, -0.03602, 0.1234), (-0.1088, -0.157, 0.009485), (-0.157, -0.09892, 0.009485), (-0.04601, -0.05505, 0.2054), (-0.05781, -0.157, 0.07728), (-0.157, 0.04562, 0.009485), (0.03141, 0.157, 0.1338), (-0.01098, 0.03145, 0.2344), (0.03101, 0.0999, 0.2062), (-0.05636, 0.157, 0.009485), (-0.0794, -0.01847, 0.2014), (-0.157, -0.02129, 0.09512)], [], [(21, 12, 15), (10, 1, 5), (16, 3, 4, 18), (16, 19, 2, 3), (7, 9, 10, 5, 6, 8), (3, 2, 1, 10, 9, 4), (7, 8, 14, 13, 0), (17, 0, 13, 20), (8, 6, 11, 14), (14, 11, 12, 21, 20, 13), (0, 17, 18, 4, 9, 7), (21, 15, 19, 16, 18, 17, 20), (11, 6, 5, 1, 2, 19, 15, 12)])
_uv = me_cube_047.uv_layers.new(name='UVMap')
_uv.uv.foreach_set('vector', [0.5568, 0.608, 0.625, 0.5462, 0.625, 0.6613, 0.5343, 0.1537, 0.625, 0.05307, 0.625, 0.2169, 0.456, 0.5101, 0.5343, 0.2467, 0.4549, 0.3401, 0.4067, 0.514, 0.526, 0.9, 0.625, 0.8301, 0.625, 0.9779, 0.5682, 0.9517, 0.466, 0.375, 0.5283, 0.1643, 0.5343, 0.1537, 0.875, 0.5331, 0.625, 0.2903, 0.5784, 0.3299, 0.5343, 0.2467, 0.8529, 0.75, 0.625, 0.05307, 0.5343, 0.1537, 0.5283, 0.1643, 0.4549, 0.3401, 0.466, 0.375, 0.5784, 0.3299, 0.571, 0.421, 0.4497, 0.5121, 0.4158, 0.5056, 0.3888, 0.5909, 0.4158, 0.5056, 0.4497, 0.5121, 0.4516, 0.5691, 0.5784, 0.3299, 0.625, 0.2903, 0.625, 0.4616, 0.571, 0.421, 0.571, 0.421, 0.6634, 0.5, 0.625, 0.5462, 0.5568, 0.608, 0.4516, 0.5691, 0.4497, 0.5121, 0.4158, 0.5056, 0.3888, 0.5909, 0.4067, 0.514, 0.4549, 0.3401, 0.5283, 0.1643, 0.466, 0.375, 0.5568, 0.608, 0.625, 0.6613, 0.625, 0.8301, 0.456, 0.5101, 0.4067, 0.514, 0.3888, 0.5909, 0.4516, 0.5691, 0.6634, 0.5, 0.8347, 0.5, 0.875, 0.5331, 0.875, 0.6969, 0.8529, 0.75, 0.7051, 0.75, 0.625, 0.6613, 0.625, 0.5462])
me_cube_047.materials.append(mat_rock)
me_cube_047.update()
me_cube_048 = bpy.data.meshes.new('Cube.048')
me_cube_048.from_pydata([(1.0, -1.0, 0.02879), (1.0, -1.0, 0.5007), (0.7541, 1.0, 0.02879), (1.0, 0.7232, 0.02879), (0.3396, -0.007574, 1.156), (1.0, -0.2325, 0.7599), (-0.1786, -0.3465, 1.293), (-0.3157, 1.0, 0.02879), (0.1437, 0.2005, 1.166), (0.2405, 1.0, 0.4709), (-1.0, 0.4367, 0.02879), (-0.2486, -0.256, 1.295), (-0.3407, -1.0, 0.02879), (-1.0, -0.2147, 0.02879), (0.1292, -1.0, 0.9232), (-0.1317, -0.5055, 1.217), (-0.3656, -0.2438, 1.19), (-1.0, 0.03065, 0.4208)], [], [(8, 4, 5, 3, 2, 9), (3, 5, 1, 0), (7, 9, 2), (14, 15, 16, 17, 13, 12), (13, 17, 10), (6, 4, 8, 11), (16, 11, 8, 9, 7, 10, 17), (11, 16, 15, 6), (4, 6, 15, 14, 1, 5), (0, 1, 14, 12), (7, 2, 3, 0, 12, 13, 10)])
_uv = me_cube_048.uv_layers.new(name='UVMap')
_uv.uv.foreach_set('vector', [0.5171, 0.5941, 0.5159, 0.6702, 0.4664, 0.6541, 0.375, 0.5346, 0.3443, 0.5, 0.4113, 0.424, 0.375, 0.5346, 0.4664, 0.6541, 0.434, 0.75, 0.375, 0.75, 0.375, 0.3355, 0.4303, 0.4051, 0.375, 0.4693, 0.4868, 0.8589, 0.5235, 0.778, 0.525, 0.7096, 0.3392, 0.6222, 0.375, 0.09817, 0.2074, 0.75, 0.375, 0.09817, 0.424, 0.1288, 0.375, 0.1796, 0.5331, 0.7474, 0.5159, 0.6702, 0.5171, 0.5941, 0.5332, 0.7151, 0.525, 0.7096, 0.5389, 0.7208, 0.5171, 0.5941, 0.4113, 0.424, 0.375, 0.3355, 0.125, 0.5704, 0.3392, 0.6222, 0.5389, 0.7208, 0.525, 0.7096, 0.5235, 0.778, 0.5331, 0.7474, 0.5159, 0.6702, 0.5331, 0.7474, 0.5235, 0.778, 0.4868, 0.8589, 0.434, 0.75, 0.4664, 0.6541, 0.375, 0.75, 0.434, 0.75, 0.4868, 0.8589, 0.375, 0.9176, 0.2105, 0.5, 0.3443, 0.5, 0.375, 0.5346, 0.375, 0.75, 0.2074, 0.75, 0.125, 0.6518, 0.125, 0.5704])
me_cube_048.materials.append(mat_rock)
me_cube_048.update()
me_cube_051 = bpy.data.meshes.new('Cube.051')
me_cube_051.from_pydata([(0.003562, -0.03562, 0.226), (0.157, 0.09032, 0.009485), (0.1292, 0.157, 0.009485), (0.09626, 0.157, 0.08083), (0.07916, 0.0933, 0.1753), (0.157, -0.1154, 0.009485), (0.1063, -0.157, 0.009485), (0.07069, -0.06518, 0.1831), (0.05658, -0.157, 0.06802), (0.1538, -0.0347, 0.129), (0.157, -0.03602, 0.1234), (-0.1088, -0.157, 0.009485), (-0.157, -0.09892, 0.009485), (-0.04601, -0.05505, 0.2054), (-0.05781, -0.157, 0.07728), (-0.157, 0.04562, 0.009485), (0.03141, 0.157, 0.1338), (-0.01098, 0.03145, 0.2344), (0.03101, 0.0999, 0.2062), (-0.05636, 0.157, 0.009485), (-0.0794, -0.01847, 0.2014), (-0.157, -0.02129, 0.09512)], [], [(21, 12, 15), (10, 1, 5), (16, 3, 4, 18), (16, 19, 2, 3), (7, 9, 10, 5, 6, 8), (3, 2, 1, 10, 9, 4), (7, 8, 14, 13, 0), (17, 0, 13, 20), (8, 6, 11, 14), (14, 11, 12, 21, 20, 13), (0, 17, 18, 4, 9, 7), (21, 15, 19, 16, 18, 17, 20), (11, 6, 5, 1, 2, 19, 15, 12)])
_uv = me_cube_051.uv_layers.new(name='UVMap')
_uv.uv.foreach_set('vector', [0.5568, 0.608, 0.625, 0.5462, 0.625, 0.6613, 0.5343, 0.1537, 0.625, 0.05307, 0.625, 0.2169, 0.456, 0.5101, 0.5343, 0.2467, 0.4549, 0.3401, 0.4067, 0.514, 0.526, 0.9, 0.625, 0.8301, 0.625, 0.9779, 0.5682, 0.9517, 0.466, 0.375, 0.5283, 0.1643, 0.5343, 0.1537, 0.875, 0.5331, 0.625, 0.2903, 0.5784, 0.3299, 0.5343, 0.2467, 0.8529, 0.75, 0.625, 0.05307, 0.5343, 0.1537, 0.5283, 0.1643, 0.4549, 0.3401, 0.466, 0.375, 0.5784, 0.3299, 0.571, 0.421, 0.4497, 0.5121, 0.4158, 0.5056, 0.3888, 0.5909, 0.4158, 0.5056, 0.4497, 0.5121, 0.4516, 0.5691, 0.5784, 0.3299, 0.625, 0.2903, 0.625, 0.4616, 0.571, 0.421, 0.571, 0.421, 0.6634, 0.5, 0.625, 0.5462, 0.5568, 0.608, 0.4516, 0.5691, 0.4497, 0.5121, 0.4158, 0.5056, 0.3888, 0.5909, 0.4067, 0.514, 0.4549, 0.3401, 0.5283, 0.1643, 0.466, 0.375, 0.5568, 0.608, 0.625, 0.6613, 0.625, 0.8301, 0.456, 0.5101, 0.4067, 0.514, 0.3888, 0.5909, 0.4516, 0.5691, 0.6634, 0.5, 0.8347, 0.5, 0.875, 0.5331, 0.875, 0.6969, 0.8529, 0.75, 0.7051, 0.75, 0.625, 0.6613, 0.625, 0.5462])
me_cube_051.materials.append(mat_rock)
me_cube_051.update()
me_cube_052 = bpy.data.meshes.new('Cube.052')
me_cube_052.from_pydata([(1.0, -1.0, 0.02879), (1.0, -1.0, 0.5007), (0.7541, 1.0, 0.02879), (1.0, 0.7232, 0.02879), (0.3396, -0.007574, 1.156), (1.0, -0.2325, 0.7599), (-0.1786, -0.3465, 1.293), (-0.3157, 1.0, 0.02879), (0.1437, 0.2005, 1.166), (0.2405, 1.0, 0.4709), (-1.0, 0.4367, 0.02879), (-0.2486, -0.256, 1.295), (-0.3407, -1.0, 0.02879), (-1.0, -0.2147, 0.02879), (0.1292, -1.0, 0.9232), (-0.1317, -0.5055, 1.217), (-0.3656, -0.2438, 1.19), (-1.0, 0.03065, 0.4208)], [], [(8, 4, 5, 3, 2, 9), (3, 5, 1, 0), (7, 9, 2), (14, 15, 16, 17, 13, 12), (13, 17, 10), (6, 4, 8, 11), (16, 11, 8, 9, 7, 10, 17), (11, 16, 15, 6), (4, 6, 15, 14, 1, 5), (0, 1, 14, 12), (7, 2, 3, 0, 12, 13, 10)])
_uv = me_cube_052.uv_layers.new(name='UVMap')
_uv.uv.foreach_set('vector', [0.5171, 0.5941, 0.5159, 0.6702, 0.4664, 0.6541, 0.375, 0.5346, 0.3443, 0.5, 0.4113, 0.424, 0.375, 0.5346, 0.4664, 0.6541, 0.434, 0.75, 0.375, 0.75, 0.375, 0.3355, 0.4303, 0.4051, 0.375, 0.4693, 0.4868, 0.8589, 0.5235, 0.778, 0.525, 0.7096, 0.3392, 0.6222, 0.375, 0.09817, 0.2074, 0.75, 0.375, 0.09817, 0.424, 0.1288, 0.375, 0.1796, 0.5331, 0.7474, 0.5159, 0.6702, 0.5171, 0.5941, 0.5332, 0.7151, 0.525, 0.7096, 0.5389, 0.7208, 0.5171, 0.5941, 0.4113, 0.424, 0.375, 0.3355, 0.125, 0.5704, 0.3392, 0.6222, 0.5389, 0.7208, 0.525, 0.7096, 0.5235, 0.778, 0.5331, 0.7474, 0.5159, 0.6702, 0.5331, 0.7474, 0.5235, 0.778, 0.4868, 0.8589, 0.434, 0.75, 0.4664, 0.6541, 0.375, 0.75, 0.434, 0.75, 0.4868, 0.8589, 0.375, 0.9176, 0.2105, 0.5, 0.3443, 0.5, 0.375, 0.5346, 0.375, 0.75, 0.2074, 0.75, 0.125, 0.6518, 0.125, 0.5704])
me_cube_052.materials.append(mat_rock)
me_cube_052.update()
me_cube_053 = bpy.data.meshes.new('Cube.053')
me_cube_053.from_pydata([(0.003562, -0.03562, 0.226), (0.157, 0.09032, 0.009485), (0.1292, 0.157, 0.009485), (0.09626, 0.157, 0.08083), (0.07916, 0.0933, 0.1753), (0.157, -0.1154, 0.009485), (0.1063, -0.157, 0.009485), (0.07069, -0.06518, 0.1831), (0.05658, -0.157, 0.06802), (0.1538, -0.0347, 0.129), (0.157, -0.03602, 0.1234), (-0.1088, -0.157, 0.009485), (-0.157, -0.09892, 0.009485), (-0.04601, -0.05505, 0.2054), (-0.05781, -0.157, 0.07728), (-0.157, 0.04562, 0.009485), (0.03141, 0.157, 0.1338), (-0.01098, 0.03145, 0.2344), (0.03101, 0.0999, 0.2062), (-0.05636, 0.157, 0.009485), (-0.0794, -0.01847, 0.2014), (-0.157, -0.02129, 0.09512)], [], [(21, 12, 15), (10, 1, 5), (16, 3, 4, 18), (16, 19, 2, 3), (7, 9, 10, 5, 6, 8), (3, 2, 1, 10, 9, 4), (7, 8, 14, 13, 0), (17, 0, 13, 20), (8, 6, 11, 14), (14, 11, 12, 21, 20, 13), (0, 17, 18, 4, 9, 7), (21, 15, 19, 16, 18, 17, 20), (11, 6, 5, 1, 2, 19, 15, 12)])
_uv = me_cube_053.uv_layers.new(name='UVMap')
_uv.uv.foreach_set('vector', [0.5568, 0.608, 0.625, 0.5462, 0.625, 0.6613, 0.5343, 0.1537, 0.625, 0.05307, 0.625, 0.2169, 0.456, 0.5101, 0.5343, 0.2467, 0.4549, 0.3401, 0.4067, 0.514, 0.526, 0.9, 0.625, 0.8301, 0.625, 0.9779, 0.5682, 0.9517, 0.466, 0.375, 0.5283, 0.1643, 0.5343, 0.1537, 0.875, 0.5331, 0.625, 0.2903, 0.5784, 0.3299, 0.5343, 0.2467, 0.8529, 0.75, 0.625, 0.05307, 0.5343, 0.1537, 0.5283, 0.1643, 0.4549, 0.3401, 0.466, 0.375, 0.5784, 0.3299, 0.571, 0.421, 0.4497, 0.5121, 0.4158, 0.5056, 0.3888, 0.5909, 0.4158, 0.5056, 0.4497, 0.5121, 0.4516, 0.5691, 0.5784, 0.3299, 0.625, 0.2903, 0.625, 0.4616, 0.571, 0.421, 0.571, 0.421, 0.6634, 0.5, 0.625, 0.5462, 0.5568, 0.608, 0.4516, 0.5691, 0.4497, 0.5121, 0.4158, 0.5056, 0.3888, 0.5909, 0.4067, 0.514, 0.4549, 0.3401, 0.5283, 0.1643, 0.466, 0.375, 0.5568, 0.608, 0.625, 0.6613, 0.625, 0.8301, 0.456, 0.5101, 0.4067, 0.514, 0.3888, 0.5909, 0.4516, 0.5691, 0.6634, 0.5, 0.8347, 0.5, 0.875, 0.5331, 0.875, 0.6969, 0.8529, 0.75, 0.7051, 0.75, 0.625, 0.6613, 0.625, 0.5462])
me_cube_053.materials.append(mat_rock)
me_cube_053.update()
me_cube_054 = bpy.data.meshes.new('Cube.054')
me_cube_054.from_pydata([(0.3617, -1.0, 0.8525), (-0.0936, 0.1789, 1.189), (1.0, -0.2062, 0.02879), (0.5247, -1.0, 0.02879), (0.4417, -1.0, 0.8134), (-1.0, 0.6501, 0.02879), (-0.5176, 1.0, 0.02879), (1.0, -0.09163, 0.02879), (0.1029, 0.439, 1.118), (0.7581, -0.4901, 0.7079), (1.0, -0.1934, 0.1013), (0.5246, 1.0, 0.02879), (0.08912, 0.6926, 0.9596), (0.1537, 1.0, 0.6351), (-1.0, -0.5155, 0.02879), (-0.5157, -1.0, 0.02879), (0.175, -1.0, 0.8091), (-0.7097, 0.05229, 0.9979), (-1.0, 0.09576, 0.7191), (-0.761, 0.07297, 0.9634)], [], [(9, 8, 1, 0, 4), (7, 10, 2), (13, 12, 8, 9, 10, 7, 11), (14, 18, 5), (18, 19, 12, 13, 6, 5), (6, 13, 11), (2, 10, 9, 4, 3), (17, 1, 8, 12, 19), (0, 1, 17, 16), (3, 4, 0, 16, 15), (19, 18, 14, 15, 16, 17), (6, 11, 7, 2, 3, 15, 14, 5)])
_uv = me_cube_054.uv_layers.new(name='UVMap')
_uv.uv.foreach_set('vector', [0.4599, 0.5956, 0.5111, 0.4132, 0.52, 0.4004, 0.478, 0.5106, 0.4731, 0.5406, 0.375, 0.6365, 0.3841, 0.6492, 0.375, 0.6508, 0.4508, 0.3942, 0.4914, 0.3565, 0.5111, 0.4132, 0.4599, 0.5956, 0.3841, 0.6492, 0.375, 0.6365, 0.3156, 0.5, 0.375, 0.06056, 0.4613, 0.137, 0.375, 0.2063, 0.4107, 0.2052, 0.4918, 0.1904, 0.4914, 0.3565, 0.4508, 0.3942, 0.375, 0.3103, 0.125, 0.5437, 0.375, 0.3103, 0.4508, 0.3942, 0.375, 0.4406, 0.375, 0.6508, 0.3841, 0.6492, 0.4599, 0.5956, 0.4731, 0.5406, 0.375, 0.8094, 0.4961, 0.2126, 0.52, 0.4004, 0.5111, 0.4132, 0.4914, 0.3565, 0.4918, 0.1904, 0.478, 0.5106, 0.52, 0.4004, 0.4961, 0.2126, 0.4725, 0.4406, 0.375, 0.8094, 0.4731, 0.8198, 0.478, 0.8298, 0.4725, 0.8531, 0.375, 0.9395, 0.4918, 0.1904, 0.4107, 0.2052, 0.375, 0.06056, 0.1855, 0.75, 0.4725, 0.8531, 0.4961, 0.2126, 0.1853, 0.5, 0.3156, 0.5, 0.375, 0.6365, 0.375, 0.6508, 0.3156, 0.75, 0.1855, 0.75, 0.125, 0.6894, 0.125, 0.5437])
me_cube_054.materials.append(mat_rock)
me_cube_054.update()
me_cube_055 = bpy.data.meshes.new('Cube.055')
me_cube_055.from_pydata([(0.3617, -1.0, 0.8525), (-0.0936, 0.1789, 1.189), (1.0, -0.2062, 0.02879), (0.5247, -1.0, 0.02879), (0.4417, -1.0, 0.8134), (-1.0, 0.6501, 0.02879), (-0.5176, 1.0, 0.02879), (1.0, -0.09163, 0.02879), (0.1029, 0.439, 1.118), (0.7581, -0.4901, 0.7079), (1.0, -0.1934, 0.1013), (0.5246, 1.0, 0.02879), (0.08912, 0.6926, 0.9596), (0.1537, 1.0, 0.6351), (-1.0, -0.5155, 0.02879), (-0.5157, -1.0, 0.02879), (0.175, -1.0, 0.8091), (-0.7097, 0.05229, 0.9979), (-1.0, 0.09576, 0.7191), (-0.761, 0.07297, 0.9634)], [], [(9, 8, 1, 0, 4), (7, 10, 2), (13, 12, 8, 9, 10, 7, 11), (14, 18, 5), (18, 19, 12, 13, 6, 5), (6, 13, 11), (2, 10, 9, 4, 3), (17, 1, 8, 12, 19), (0, 1, 17, 16), (3, 4, 0, 16, 15), (19, 18, 14, 15, 16, 17), (6, 11, 7, 2, 3, 15, 14, 5)])
_uv = me_cube_055.uv_layers.new(name='UVMap')
_uv.uv.foreach_set('vector', [0.4599, 0.5956, 0.5111, 0.4132, 0.52, 0.4004, 0.478, 0.5106, 0.4731, 0.5406, 0.375, 0.6365, 0.3841, 0.6492, 0.375, 0.6508, 0.4508, 0.3942, 0.4914, 0.3565, 0.5111, 0.4132, 0.4599, 0.5956, 0.3841, 0.6492, 0.375, 0.6365, 0.3156, 0.5, 0.375, 0.06056, 0.4613, 0.137, 0.375, 0.2063, 0.4107, 0.2052, 0.4918, 0.1904, 0.4914, 0.3565, 0.4508, 0.3942, 0.375, 0.3103, 0.125, 0.5437, 0.375, 0.3103, 0.4508, 0.3942, 0.375, 0.4406, 0.375, 0.6508, 0.3841, 0.6492, 0.4599, 0.5956, 0.4731, 0.5406, 0.375, 0.8094, 0.4961, 0.2126, 0.52, 0.4004, 0.5111, 0.4132, 0.4914, 0.3565, 0.4918, 0.1904, 0.478, 0.5106, 0.52, 0.4004, 0.4961, 0.2126, 0.4725, 0.4406, 0.375, 0.8094, 0.4731, 0.8198, 0.478, 0.8298, 0.4725, 0.8531, 0.375, 0.9395, 0.4918, 0.1904, 0.4107, 0.2052, 0.375, 0.06056, 0.1855, 0.75, 0.4725, 0.8531, 0.4961, 0.2126, 0.1853, 0.5, 0.3156, 0.5, 0.375, 0.6365, 0.375, 0.6508, 0.3156, 0.75, 0.1855, 0.75, 0.125, 0.6894, 0.125, 0.5437])
me_cube_055.materials.append(mat_rock)
me_cube_055.update()
me_cube_056 = bpy.data.meshes.new('Cube.056')
me_cube_056.from_pydata([(0.3617, -1.0, 0.8525), (-0.0936, 0.1789, 1.189), (1.0, -0.2062, 0.02879), (0.5247, -1.0, 0.02879), (0.4417, -1.0, 0.8134), (-1.0, 0.6501, 0.02879), (-0.5176, 1.0, 0.02879), (1.0, -0.09163, 0.02879), (0.1029, 0.439, 1.118), (0.7581, -0.4901, 0.7079), (1.0, -0.1934, 0.1013), (0.5246, 1.0, 0.02879), (0.08912, 0.6926, 0.9596), (0.1537, 1.0, 0.6351), (-1.0, -0.5155, 0.02879), (-0.5157, -1.0, 0.02879), (0.175, -1.0, 0.8091), (-0.7097, 0.05229, 0.9979), (-1.0, 0.09576, 0.7191), (-0.761, 0.07297, 0.9634)], [], [(9, 8, 1, 0, 4), (7, 10, 2), (13, 12, 8, 9, 10, 7, 11), (14, 18, 5), (18, 19, 12, 13, 6, 5), (6, 13, 11), (2, 10, 9, 4, 3), (17, 1, 8, 12, 19), (0, 1, 17, 16), (3, 4, 0, 16, 15), (19, 18, 14, 15, 16, 17), (6, 11, 7, 2, 3, 15, 14, 5)])
_uv = me_cube_056.uv_layers.new(name='UVMap')
_uv.uv.foreach_set('vector', [0.4599, 0.5956, 0.5111, 0.4132, 0.52, 0.4004, 0.478, 0.5106, 0.4731, 0.5406, 0.375, 0.6365, 0.3841, 0.6492, 0.375, 0.6508, 0.4508, 0.3942, 0.4914, 0.3565, 0.5111, 0.4132, 0.4599, 0.5956, 0.3841, 0.6492, 0.375, 0.6365, 0.3156, 0.5, 0.375, 0.06056, 0.4613, 0.137, 0.375, 0.2063, 0.4107, 0.2052, 0.4918, 0.1904, 0.4914, 0.3565, 0.4508, 0.3942, 0.375, 0.3103, 0.125, 0.5437, 0.375, 0.3103, 0.4508, 0.3942, 0.375, 0.4406, 0.375, 0.6508, 0.3841, 0.6492, 0.4599, 0.5956, 0.4731, 0.5406, 0.375, 0.8094, 0.4961, 0.2126, 0.52, 0.4004, 0.5111, 0.4132, 0.4914, 0.3565, 0.4918, 0.1904, 0.478, 0.5106, 0.52, 0.4004, 0.4961, 0.2126, 0.4725, 0.4406, 0.375, 0.8094, 0.4731, 0.8198, 0.478, 0.8298, 0.4725, 0.8531, 0.375, 0.9395, 0.4918, 0.1904, 0.4107, 0.2052, 0.375, 0.06056, 0.1855, 0.75, 0.4725, 0.8531, 0.4961, 0.2126, 0.1853, 0.5, 0.3156, 0.5, 0.375, 0.6365, 0.375, 0.6508, 0.3156, 0.75, 0.1855, 0.75, 0.125, 0.6894, 0.125, 0.5437])
me_cube_056.materials.append(mat_rock)
me_cube_056.update()
me_cube_065 = bpy.data.meshes.new('Cube.065')
me_cube_065.from_pydata([(1.0, -1.0, 0.02879), (1.0, -1.0, 0.5007), (0.7541, 1.0, 0.02879), (1.0, 0.7232, 0.02879), (0.3396, -0.007574, 1.156), (1.0, -0.2325, 0.7599), (-0.1786, -0.3465, 1.293), (-0.3157, 1.0, 0.02879), (0.1437, 0.2005, 1.166), (0.2405, 1.0, 0.4709), (-1.0, 0.4367, 0.02879), (-0.2486, -0.256, 1.295), (-0.3407, -1.0, 0.02879), (-1.0, -0.2147, 0.02879), (0.1292, -1.0, 0.9232), (-0.1317, -0.5055, 1.217), (-0.3656, -0.2438, 1.19), (-1.0, 0.03065, 0.4208)], [], [(8, 4, 5, 3, 2, 9), (3, 5, 1, 0), (7, 9, 2), (14, 15, 16, 17, 13, 12), (13, 17, 10), (6, 4, 8, 11), (16, 11, 8, 9, 7, 10, 17), (11, 16, 15, 6), (4, 6, 15, 14, 1, 5), (0, 1, 14, 12), (7, 2, 3, 0, 12, 13, 10)])
_uv = me_cube_065.uv_layers.new(name='UVMap')
_uv.uv.foreach_set('vector', [0.5171, 0.5941, 0.5159, 0.6702, 0.4664, 0.6541, 0.375, 0.5346, 0.3443, 0.5, 0.4113, 0.424, 0.375, 0.5346, 0.4664, 0.6541, 0.434, 0.75, 0.375, 0.75, 0.375, 0.3355, 0.4303, 0.4051, 0.375, 0.4693, 0.4868, 0.8589, 0.5235, 0.778, 0.525, 0.7096, 0.3392, 0.6222, 0.375, 0.09817, 0.2074, 0.75, 0.375, 0.09817, 0.424, 0.1288, 0.375, 0.1796, 0.5331, 0.7474, 0.5159, 0.6702, 0.5171, 0.5941, 0.5332, 0.7151, 0.525, 0.7096, 0.5389, 0.7208, 0.5171, 0.5941, 0.4113, 0.424, 0.375, 0.3355, 0.125, 0.5704, 0.3392, 0.6222, 0.5389, 0.7208, 0.525, 0.7096, 0.5235, 0.778, 0.5331, 0.7474, 0.5159, 0.6702, 0.5331, 0.7474, 0.5235, 0.778, 0.4868, 0.8589, 0.434, 0.75, 0.4664, 0.6541, 0.375, 0.75, 0.434, 0.75, 0.4868, 0.8589, 0.375, 0.9176, 0.2105, 0.5, 0.3443, 0.5, 0.375, 0.5346, 0.375, 0.75, 0.2074, 0.75, 0.125, 0.6518, 0.125, 0.5704])
me_cube_065.materials.append(mat_rock)
me_cube_065.update()
me_cube_067 = bpy.data.meshes.new('Cube.067')
me_cube_067.from_pydata([(0.003562, -0.03562, 0.226), (0.157, 0.09032, 0.009485), (0.1292, 0.157, 0.009485), (0.09626, 0.157, 0.08083), (0.07916, 0.0933, 0.1753), (0.157, -0.1154, 0.009485), (0.1063, -0.157, 0.009485), (0.07069, -0.06518, 0.1831), (0.05658, -0.157, 0.06802), (0.1538, -0.0347, 0.129), (0.157, -0.03602, 0.1234), (-0.1088, -0.157, 0.009485), (-0.157, -0.09892, 0.009485), (-0.04601, -0.05505, 0.2054), (-0.05781, -0.157, 0.07728), (-0.157, 0.04562, 0.009485), (0.03141, 0.157, 0.1338), (-0.01098, 0.03145, 0.2344), (0.03101, 0.0999, 0.2062), (-0.05636, 0.157, 0.009485), (-0.0794, -0.01847, 0.2014), (-0.157, -0.02129, 0.09512)], [], [(21, 12, 15), (10, 1, 5), (16, 3, 4, 18), (16, 19, 2, 3), (7, 9, 10, 5, 6, 8), (3, 2, 1, 10, 9, 4), (7, 8, 14, 13, 0), (17, 0, 13, 20), (8, 6, 11, 14), (14, 11, 12, 21, 20, 13), (0, 17, 18, 4, 9, 7), (21, 15, 19, 16, 18, 17, 20), (11, 6, 5, 1, 2, 19, 15, 12)])
_uv = me_cube_067.uv_layers.new(name='UVMap')
_uv.uv.foreach_set('vector', [0.5568, 0.608, 0.625, 0.5462, 0.625, 0.6613, 0.5343, 0.1537, 0.625, 0.05307, 0.625, 0.2169, 0.456, 0.5101, 0.5343, 0.2467, 0.4549, 0.3401, 0.4067, 0.514, 0.526, 0.9, 0.625, 0.8301, 0.625, 0.9779, 0.5682, 0.9517, 0.466, 0.375, 0.5283, 0.1643, 0.5343, 0.1537, 0.875, 0.5331, 0.625, 0.2903, 0.5784, 0.3299, 0.5343, 0.2467, 0.8529, 0.75, 0.625, 0.05307, 0.5343, 0.1537, 0.5283, 0.1643, 0.4549, 0.3401, 0.466, 0.375, 0.5784, 0.3299, 0.571, 0.421, 0.4497, 0.5121, 0.4158, 0.5056, 0.3888, 0.5909, 0.4158, 0.5056, 0.4497, 0.5121, 0.4516, 0.5691, 0.5784, 0.3299, 0.625, 0.2903, 0.625, 0.4616, 0.571, 0.421, 0.571, 0.421, 0.6634, 0.5, 0.625, 0.5462, 0.5568, 0.608, 0.4516, 0.5691, 0.4497, 0.5121, 0.4158, 0.5056, 0.3888, 0.5909, 0.4067, 0.514, 0.4549, 0.3401, 0.5283, 0.1643, 0.466, 0.375, 0.5568, 0.608, 0.625, 0.6613, 0.625, 0.8301, 0.456, 0.5101, 0.4067, 0.514, 0.3888, 0.5909, 0.4516, 0.5691, 0.6634, 0.5, 0.8347, 0.5, 0.875, 0.5331, 0.875, 0.6969, 0.8529, 0.75, 0.7051, 0.75, 0.625, 0.6613, 0.625, 0.5462])
me_cube_067.materials.append(mat_rock)
me_cube_067.update()
me_cube_057 = bpy.data.meshes.new('Cube.057')
me_cube_057.from_pydata([(-0.3252, -0.1155, -1.437), (-0.2849, -0.1155, -1.137), (-0.3252, 0.1155, -1.437), (-0.2849, 0.1155, -1.137), (0.3252, -0.1155, -1.437), (0.2849, -0.1155, -1.137), (0.3252, 0.1155, -1.437), (0.2849, 0.1155, -1.137)], [], [(0, 1, 3, 2), (2, 3, 7, 6), (6, 7, 5, 4), (4, 5, 1, 0), (2, 6, 4, 0), (7, 3, 1, 5)])
_uv = me_cube_057.uv_layers.new(name='UVMap')
_uv.uv.foreach_set('vector', [0.375, 0.0, 0.625, 0.0, 0.625, 0.25, 0.375, 0.25, 0.375, 0.25, 0.625, 0.25, 0.625, 0.5, 0.375, 0.5, 0.375, 0.5, 0.625, 0.5, 0.625, 0.75, 0.375, 0.75, 0.375, 0.75, 0.625, 0.75, 0.625, 1.0, 0.375, 1.0, 0.125, 0.5, 0.375, 0.5, 0.375, 0.75, 0.125, 0.75, 0.625, 0.5, 0.875, 0.5, 0.875, 0.75, 0.625, 0.75])
me_cube_057.materials.append(mat_rock)
me_cube_057.update()
me_cube_058 = bpy.data.meshes.new('Cube.058')
me_cube_058.from_pydata([(-1.864, -0.3769, 0.02342), (-1.864, -0.3769, 0.9823), (-1.864, 0.3769, 0.02342), (-1.864, 0.3769, 0.9823), (1.864, -0.3769, 0.02342), (1.864, -0.3769, 0.9823), (1.864, 0.3769, 0.02342), (1.864, 0.3769, 0.9823), (-1.424, -0.7665, 0.02578), (-1.424, -0.7665, 0.6901), (-1.424, -0.3853, 0.02578), (-1.424, -0.3853, 0.6901), (1.424, -0.7665, 0.02578), (1.424, -0.7665, 0.6901), (1.424, -0.3853, 0.02578), (1.424, -0.3853, 0.6901), (-1.095, -1.053, 0.04587), (-1.095, -1.053, 0.4116), (-1.095, -0.7596, 0.04587), (-1.095, -0.7596, 0.4116), (1.095, -1.053, 0.04587), (1.095, -1.053, 0.4116), (1.095, -0.7596, 0.04587), (1.095, -0.7596, 0.4116)], [], [(0, 1, 3, 2), (2, 3, 7, 6), (6, 7, 5, 4), (4, 5, 1, 0), (2, 6, 4, 0), (7, 3, 1, 5), (8, 9, 11, 10), (10, 11, 15, 14), (14, 15, 13, 12), (12, 13, 9, 8), (10, 14, 12, 8), (15, 11, 9, 13), (16, 17, 19, 18), (18, 19, 23, 22), (22, 23, 21, 20), (20, 21, 17, 16), (18, 22, 20, 16), (23, 19, 17, 21)])
_uv = me_cube_058.uv_layers.new(name='UVMap')
_uv.uv.foreach_set('vector', [0.375, 0.0, 0.625, 0.0, 0.625, 0.25, 0.375, 0.25, 0.375, 0.25, 0.625, 0.25, 0.625, 0.5, 0.375, 0.5, 0.375, 0.5, 0.625, 0.5, 0.625, 0.75, 0.375, 0.75, 0.375, 0.75, 0.625, 0.75, 0.625, 1.0, 0.375, 1.0, 0.125, 0.5, 0.375, 0.5, 0.375, 0.75, 0.125, 0.75, 0.625, 0.5, 0.875, 0.5, 0.875, 0.75, 0.625, 0.75, 0.375, 0.0, 0.625, 0.0, 0.625, 0.25, 0.375, 0.25, 0.375, 0.25, 0.625, 0.25, 0.625, 0.5, 0.375, 0.5, 0.375, 0.5, 0.625, 0.5, 0.625, 0.75, 0.375, 0.75, 0.375, 0.75, 0.625, 0.75, 0.625, 1.0, 0.375, 1.0, 0.125, 0.5, 0.375, 0.5, 0.375, 0.75, 0.125, 0.75, 0.625, 0.5, 0.875, 0.5, 0.875, 0.75, 0.625, 0.75, 0.375, 0.0, 0.625, 0.0, 0.625, 0.25, 0.375, 0.25, 0.375, 0.25, 0.625, 0.25, 0.625, 0.5, 0.375, 0.5, 0.375, 0.5, 0.625, 0.5, 0.625, 0.75, 0.375, 0.75, 0.375, 0.75, 0.625, 0.75, 0.625, 1.0, 0.375, 1.0, 0.125, 0.5, 0.375, 0.5, 0.375, 0.75, 0.125, 0.75, 0.625, 0.5, 0.875, 0.5, 0.875, 0.75, 0.625, 0.75])
me_cube_058.materials.append(mat_rock)
me_cube_058.update()
me_circle_001 = bpy.data.meshes.new('Circle.001')
me_circle_001.from_pydata([(0.0, 0.0, 0.0), (0.0, 1.0, 0.0), (-0.1951, 0.9808, 0.0), (-0.3827, 0.9239, 0.0), (-0.5556, 0.8315, 0.0), (-0.7071, 0.7071, 0.0), (-0.8315, 0.5556, 0.0), (-0.9239, 0.3827, 0.0), (-0.9808, 0.1951, 0.0), (-1.0, 0.0, 0.0), (-0.9808, -0.1951, 0.0), (-0.9239, -0.3827, 0.0), (-0.8315, -0.5556, 0.0), (-0.7071, -0.7071, 0.0), (-0.5556, -0.8315, 0.0), (-0.3827, -0.9239, 0.0), (-0.1951, -0.9808, 0.0), (0.0, -1.0, 0.0), (0.1951, -0.9808, 0.0), (0.3827, -0.9239, 0.0), (0.5556, -0.8315, 0.0), (0.7071, -0.7071, 0.0), (0.8315, -0.5556, 0.0), (0.9239, -0.3827, 0.0), (0.9808, -0.1951, 0.0), (1.0, 0.0, 0.0), (0.9808, 0.1951, 0.0), (0.9239, 0.3827, 0.0), (0.8315, 0.5556, 0.0), (0.7071, 0.7071, 0.0), (0.5556, 0.8315, 0.0), (0.3827, 0.9239, 0.0), (0.1951, 0.9808, 0.0)], [], [(0, 1, 2), (0, 2, 3), (0, 3, 4), (0, 4, 5), (0, 5, 6), (0, 6, 7), (0, 7, 8), (0, 8, 9), (0, 9, 10), (0, 10, 11), (0, 11, 12), (0, 12, 13), (0, 13, 14), (0, 14, 15), (0, 15, 16), (0, 16, 17), (0, 17, 18), (0, 18, 19), (0, 19, 20), (0, 20, 21), (0, 21, 22), (0, 22, 23), (0, 23, 24), (0, 24, 25), (0, 25, 26), (0, 26, 27), (0, 27, 28), (0, 28, 29), (0, 29, 30), (0, 30, 31), (0, 31, 32), (0, 32, 1)])
_uv = me_circle_001.uv_layers.new(name='UVMap')
_uv.uv.foreach_set('vector', [0.5, 0.5, 0.5, 1.0, 0.4025, 0.9904, 0.5, 0.5, 0.4025, 0.9904, 0.3087, 0.9619, 0.5, 0.5, 0.3087, 0.9619, 0.2222, 0.9157, 0.5, 0.5, 0.2222, 0.9157, 0.1464, 0.8536, 0.5, 0.5, 0.1464, 0.8536, 0.08427, 0.7778, 0.5, 0.5, 0.08427, 0.7778, 0.03806, 0.6913, 0.5, 0.5, 0.03806, 0.6913, 0.009607, 0.5975, 0.5, 0.5, 0.009607, 0.5975, 0.0, 0.5, 0.5, 0.5, 0.0, 0.5, 0.009607, 0.4025, 0.5, 0.5, 0.009607, 0.4025, 0.03806, 0.3087, 0.5, 0.5, 0.03806, 0.3087, 0.08427, 0.2222, 0.5, 0.5, 0.08427, 0.2222, 0.1464, 0.1464, 0.5, 0.5, 0.1464, 0.1464, 0.2222, 0.08427, 0.5, 0.5, 0.2222, 0.08427, 0.3087, 0.03806, 0.5, 0.5, 0.3087, 0.03806, 0.4025, 0.009607, 0.5, 0.5, 0.4025, 0.009607, 0.5, 0.0, 0.5, 0.5, 0.5, 0.0, 0.5975, 0.009607, 0.5, 0.5, 0.5975, 0.009607, 0.6913, 0.03806, 0.5, 0.5, 0.6913, 0.03806, 0.7778, 0.08427, 0.5, 0.5, 0.7778, 0.08427, 0.8536, 0.1464, 0.5, 0.5, 0.8536, 0.1464, 0.9157, 0.2222, 0.5, 0.5, 0.9157, 0.2222, 0.9619, 0.3087, 0.5, 0.5, 0.9619, 0.3087, 0.9904, 0.4025, 0.5, 0.5, 0.9904, 0.4025, 1.0, 0.5, 0.5, 0.5, 1.0, 0.5, 0.9904, 0.5975, 0.5, 0.5, 0.9904, 0.5975, 0.9619, 0.6913, 0.5, 0.5, 0.9619, 0.6913, 0.9157, 0.7778, 0.5, 0.5, 0.9157, 0.7778, 0.8536, 0.8536, 0.5, 0.5, 0.8536, 0.8536, 0.7778, 0.9157, 0.5, 0.5, 0.7778, 0.9157, 0.6913, 0.9619, 0.5, 0.5, 0.6913, 0.9619, 0.5975, 0.9904, 0.5, 0.5, 0.5975, 0.9904, 0.5, 1.0])
me_circle_001.materials.append(mat_portallight)
me_circle_001.update()

# ---- objects
ob_camera = bpy.data.objects.new('Camera', cam_camera)
ob_area = bpy.data.objects.new('Area', light_area)
ob_cube = bpy.data.objects.new('Cube', me_cube_002)
ob_cube_004 = bpy.data.objects.new('Cube.004', me_cube_035)
ob_cube_005 = bpy.data.objects.new('Cube.005', me_cube_036)
ob_cube_006 = bpy.data.objects.new('Cube.006', me_cube_037)
ob_cube_007 = bpy.data.objects.new('Cube.007', me_cube_038)
ob_cube_008 = bpy.data.objects.new('Cube.008', me_cube_039)
ob_cylinder = bpy.data.objects.new('Cylinder', me_cylinder)
ob_cylinder_001 = bpy.data.objects.new('Cylinder.001', me_cylinder_001)
ob_cylinder_002 = bpy.data.objects.new('Cylinder.002', me_cylinder_002)
ob_cylinder_003 = bpy.data.objects.new('Cylinder.003', me_cylinder_003)
ob_cylinder_004 = bpy.data.objects.new('Cylinder.004', me_cylinder_007)
ob_cylinder_005 = bpy.data.objects.new('Cylinder.005', me_cylinder_006)
ob_cylinder_006 = bpy.data.objects.new('Cylinder.006', me_cylinder_008)
ob_cylinder_007 = bpy.data.objects.new('Cylinder.007', me_cylinder_009)
ob_cylinder_008 = bpy.data.objects.new('Cylinder.008', me_cylinder_010)
ob_cylinder_009 = bpy.data.objects.new('Cylinder.009', me_cylinder_011)
ob_cylinder_010 = bpy.data.objects.new('Cylinder.010', me_cylinder_012)
ob_cylinder_011 = bpy.data.objects.new('Cylinder.011', me_cylinder_013)
ob_cylinder_012 = bpy.data.objects.new('Cylinder.012', me_cylinder_014)
ob_plane = bpy.data.objects.new('Plane', me_plane_001)
ob_cube_009 = bpy.data.objects.new('Cube.009', me_cube_040)
ob_cube_042 = bpy.data.objects.new('Cube.042', me_cube_062)
ob_cube_044 = bpy.data.objects.new('Cube.044', me_cube_064)
ob_cube_021 = bpy.data.objects.new('Cube.021', me_cube_066)
ob_cube_011 = bpy.data.objects.new('Cube.011', me_cube_043)
ob_cube_012 = bpy.data.objects.new('Cube.012', me_cube_044)
ob_cube_013 = bpy.data.objects.new('Cube.013', me_cube_045)
ob_cube_014 = bpy.data.objects.new('Cube.014', me_cube_046)
ob_cube_015 = bpy.data.objects.new('Cube.015', me_cube_043)
ob_cube_016 = bpy.data.objects.new('Cube.016', me_cube_044)
ob_cube_017 = bpy.data.objects.new('Cube.017', me_cube_045)
ob_cube_018 = bpy.data.objects.new('Cube.018', me_cube_046)
ob_cube_019 = bpy.data.objects.new('Cube.019', me_cube_047)
ob_cube_020 = bpy.data.objects.new('Cube.020', me_cube_048)
ob_cube_022 = bpy.data.objects.new('Cube.022', me_cube_051)
ob_cube_023 = bpy.data.objects.new('Cube.023', me_cube_052)
ob_cube_024 = bpy.data.objects.new('Cube.024', me_cube_053)
ob_cube_025 = bpy.data.objects.new('Cube.025', me_cube_054)
ob_cube_026 = bpy.data.objects.new('Cube.026', me_cube_055)
ob_cube_027 = bpy.data.objects.new('Cube.027', me_cube_056)
ob_cube_043 = bpy.data.objects.new('Cube.043', me_cube_065)
ob_cube_010 = bpy.data.objects.new('Cube.010', me_cube_067)
ob_cube_028 = bpy.data.objects.new('Cube.028', me_cube_057)
ob_cube_029 = bpy.data.objects.new('Cube.029', me_cube_057)
ob_cube_030 = bpy.data.objects.new('Cube.030', me_cube_057)
ob_cube_031 = bpy.data.objects.new('Cube.031', me_cube_057)
ob_cube_032 = bpy.data.objects.new('Cube.032', me_cube_057)
ob_cube_033 = bpy.data.objects.new('Cube.033', me_cube_057)
ob_cube_034 = bpy.data.objects.new('Cube.034', me_cube_057)
ob_cube_035 = bpy.data.objects.new('Cube.035', me_cube_057)
ob_cube_036 = bpy.data.objects.new('Cube.036', me_cube_057)
ob_cube_037 = bpy.data.objects.new('Cube.037', me_cube_057)
ob_cube_038 = bpy.data.objects.new('Cube.038', me_cube_058)
ob_circle = bpy.data.objects.new('Circle', me_circle_001)

# ---- transforms, parenting, visibility, modifiers, constraints
ob_camera.location = (3.485, -6.751, 3.688)
ob_camera.rotation_euler = (1.145, -6.894e-07, -5.808)
ob_camera.scale = (1.0, 1.0, 1.0)
ob_area.location = (-3.2, -1.7, 2.0)
ob_area.rotation_euler = (-0.4403, -0.9584, 1.037)
ob_area.scale = (2.657, 2.657, 2.657)
ob_cube.location = (-0.7237, -0.1285, 0.2884)
ob_cube.rotation_euler = (0.0, -0.0, 0.06296)
ob_cube.scale = (0.1751, 2.064, 0.1029)
ob_cube_004.location = (-0.7237, -1.144, 0.2884)
ob_cube_004.rotation_euler = (0.0, -0.0, 0.02255)
ob_cube_004.scale = (0.1751, 2.064, 0.1029)
ob_cube_005.location = (-0.7237, 0.8998, 0.2884)
ob_cube_005.rotation_euler = (0.0, -0.0, -0.06649)
ob_cube_005.scale = (0.1751, 2.064, 0.1029)
ob_cube_006.location = (0.6819, -0.0868, 0.2884)
ob_cube_006.rotation_euler = (0.0, -0.0, 3.191)
ob_cube_006.scale = (0.1751, 2.064, 0.1029)
ob_cube_007.location = (0.6766, 0.9284, 0.2884)
ob_cube_007.rotation_euler = (0.0, -0.0, 3.183)
ob_cube_007.scale = (0.1751, 2.064, 0.1029)
ob_cube_008.location = (0.5987, -1.115, 0.2884)
ob_cube_008.rotation_euler = (0.0, -0.0, 3.048)
ob_cube_008.scale = (0.1751, 2.064, 0.1029)
ob_cylinder.location = (1.219, -1.072, 0.01903)
ob_cylinder.scale = (0.1651, 0.1651, 0.09372)
ob_cylinder_001.location = (1.136, -0.4622, 0.01903)
ob_cylinder_001.scale = (0.1651, 0.1651, 0.07944)
ob_cylinder_002.location = (1.563, -1.542, 0.01903)
ob_cylinder_002.scale = (0.1651, 0.1651, 0.05801)
ob_cylinder_003.location = (1.041, -1.662, 0.01903)
ob_cylinder_003.scale = (0.1651, 0.1651, 0.05625)
ob_cylinder_004.location = (0.9223, -0.9684, 0.01378)
ob_cylinder_004.rotation_euler = (1.571, -0.9692, 2.368)
ob_cylinder_004.scale = (0.1252, 0.1252, 0.1252)
ob_cylinder_005.location = (1.502, -0.7728, 0.01378)
ob_cylinder_005.rotation_euler = (1.571, -0.9692, 0.4154)
ob_cylinder_005.scale = (0.1252, 0.1252, 0.1252)
ob_cylinder_006.location = (1.627, -0.89, 0.01378)
ob_cylinder_006.rotation_euler = (1.571, -0.9692, -0.6126)
ob_cylinder_006.scale = (0.1252, 0.1252, 0.1252)
ob_cylinder_007.location = (1.513, -0.8418, 0.1116)
ob_cylinder_007.rotation_euler = (2.03, -0.7201, -0.8495)
ob_cylinder_007.scale = (0.1252, 0.1252, 0.1252)
ob_cylinder_008.location = (0.9184, -1.423, 0.01378)
ob_cylinder_008.rotation_euler = (1.571, -0.9692, 1.86)
ob_cylinder_008.scale = (0.1252, 0.1252, 0.1252)
ob_cylinder_009.location = (-1.474, -0.2089, 0.01903)
ob_cylinder_009.scale = (0.1651, 0.1651, 0.09372)
ob_cylinder_010.location = (-1.519, 0.2331, 0.01378)
ob_cylinder_010.rotation_euler = (1.571, -0.9692, -3.386)
ob_cylinder_010.scale = (0.1252, 0.1252, 0.1252)
ob_cylinder_011.location = (-1.308, 0.08024, 0.01378)
ob_cylinder_011.rotation_euler = (1.571, -0.9692, -4.414)
ob_cylinder_011.scale = (0.1252, 0.1252, 0.1252)
ob_cylinder_012.location = (-1.472, 0.1569, 0.1116)
ob_cylinder_012.rotation_euler = (2.03, -0.7201, -4.651)
ob_cylinder_012.scale = (0.1252, 0.1252, 0.1252)
ob_plane.location = (0.0, 0.0, 0.0)
ob_cube_009.location = (1.174, -0.4584, 0.2527)
ob_cube_009.rotation_euler = (0.03353, -0.2451, 0.2587)
ob_cube_009.scale = (0.1261, 0.1709, 0.1261)
ob_cube_042.location = (1.21, -0.4511, 0.3257)
ob_cube_042.rotation_euler = (0.03353, -0.2451, 0.2587)
ob_cube_042.scale = (0.01035, 0.01402, 0.01035)
ob_cube_044.location = (-1.499, -0.1231, 0.2212)
ob_cube_044.rotation_euler = (1.502, 0.001955, 4.461)
ob_cube_044.scale = (0.01035, 0.01402, 0.01035)
ob_cube_021.location = (-1.499, -0.1231, 0.2212)
ob_cube_021.rotation_euler = (1.502, 0.001955, 4.461)
ob_cube_021.scale = (0.01035, 0.01402, 0.01035)
ob_cube_011.location = (0.919, -0.03359, 0.0)
ob_cube_012.location = (0.8358, -0.03359, 0.0)
ob_cube_013.location = (0.8718, -0.03359, -0.2213)
ob_cube_013.scale = (1.2, 1.2, 1.2)
ob_cube_014.location = (0.8718, -0.03359, -0.2213)
ob_cube_014.scale = (1.2, 1.2, 1.2)
ob_cube_015.location = (-0.9708, -0.06224, 0.0)
ob_cube_015.rotation_euler = (0.0, -0.0, 3.21)
ob_cube_016.location = (-0.9708, -0.06224, 0.0)
ob_cube_016.rotation_euler = (0.0, -0.0, 3.21)
ob_cube_017.location = (-1.006, -0.06224, -0.2213)
ob_cube_017.rotation_euler = (0.0, -0.0, 3.21)
ob_cube_017.scale = (1.2, 1.2, 1.2)
ob_cube_018.location = (-1.006, -0.06224, -0.2213)
ob_cube_018.rotation_euler = (0.0, -0.0, 3.21)
ob_cube_018.scale = (1.2, 1.2, 1.2)
ob_cube_019.location = (-1.384, -1.47, 0.0)
ob_cube_019.rotation_euler = (0.0, -0.0, 1.079)
ob_cube_019.scale = (2.333, 2.333, 2.333)
ob_cube_020.location = (-1.079, 1.593, 0.0)
ob_cube_020.rotation_euler = (0.0, -0.0, -2.102)
ob_cube_020.scale = (0.2841, 0.2841, 0.5966)
ob_cube_022.location = (1.412, 1.394, 0.0)
ob_cube_022.rotation_euler = (0.0, -0.0, -0.9269)
ob_cube_022.scale = (2.591, 2.591, 3.852)
ob_cube_023.location = (1.617, 0.6834, 0.0)
ob_cube_023.rotation_euler = (0.0, -0.0, -2.02)
ob_cube_023.scale = (0.2652, 0.2652, 0.3569)
ob_cube_024.location = (-1.586, 1.082, 0.0)
ob_cube_024.rotation_euler = (0.0, -0.0, 1.079)
ob_cube_024.scale = (2.238, 2.238, 3.607)
ob_cube_025.location = (-1.143, -0.8787, 0.0)
ob_cube_025.rotation_euler = (0.0, -0.0, -2.459)
ob_cube_025.scale = (0.2373, 0.2373, 0.2373)
ob_cube_026.location = (-1.008, 0.8547, 0.0)
ob_cube_026.rotation_euler = (0.0, -0.0, -3.275)
ob_cube_026.scale = (0.24, 0.24, 0.3361)
ob_cube_027.location = (1.084, 0.7522, 0.0)
ob_cube_027.rotation_euler = (0.0, -0.0, -3.275)
ob_cube_027.scale = (0.1763, 0.1763, 0.2136)
ob_cube_043.location = (-1.657, -0.736, 0.0)
ob_cube_043.rotation_euler = (0.0, -0.0, -0.06042)
ob_cube_043.scale = (0.2389, 0.2389, 0.4151)
ob_cube_010.location = (1.516, 0.02962, 0.0)
ob_cube_010.rotation_euler = (0.0, -0.0, 1.079)
ob_cube_010.scale = (2.333, 2.333, 2.333)
ob_cube_028.location = (0.0, 1.721, 0.842)
ob_cube_028.rotation_euler = (7.709e-08, -0.8822, -1.633e-07)
ob_cube_028.scale = (0.4992, 0.4992, 0.4992)
ob_cube_029.location = (0.0, 1.721, 0.842)
ob_cube_029.rotation_euler = (4.753e-07, -1.349, -5.946e-07)
ob_cube_029.scale = (0.4992, 0.4992, 0.4992)
ob_cube_030.location = (0.0, 1.721, 0.842)
ob_cube_030.rotation_euler = (-5.985e-07, -1.864, 4.443e-07)
ob_cube_030.scale = (0.4992, 0.4992, 0.4992)
ob_cube_031.location = (0.0, 1.721, 0.842)
ob_cube_031.rotation_euler = (-3.205e-07, -2.377, 1.288e-07)
ob_cube_031.scale = (0.4992, 0.4992, 0.4992)
ob_cube_032.location = (0.0, 1.721, 0.842)
ob_cube_032.rotation_euler = (-2.738e-07, -2.871, 3.725e-08)
ob_cube_032.scale = (0.4992, 0.4992, 0.4992)
ob_cube_033.location = (0.0, 1.721, 0.842)
ob_cube_033.rotation_euler = (-2.723e-07, -3.371, -3.144e-08)
ob_cube_033.scale = (0.4992, 0.4992, 0.4992)
ob_cube_034.location = (0.0, 1.721, 0.842)
ob_cube_034.rotation_euler = (-3.147e-07, -3.872, -1.203e-07)
ob_cube_034.scale = (0.4992, 0.4992, 0.4992)
ob_cube_035.location = (0.0, 1.721, 0.842)
ob_cube_035.rotation_euler = (-5.37e-07, -4.372, -3.795e-07)
ob_cube_035.scale = (0.4992, 0.4992, 0.4992)
ob_cube_036.location = (0.0, 1.721, 0.842)
ob_cube_036.rotation_euler = (7.085e-07, -4.872, 8.321e-07)
ob_cube_036.scale = (0.4992, 0.4992, 0.4992)
ob_cube_037.location = (0.0, 1.721, 0.842)
ob_cube_037.rotation_euler = (8.466e-08, -5.373, 1.73e-07)
ob_cube_037.scale = (0.4992, 0.4992, 0.4992)
ob_cube_038.location = (0.0, 1.709, 0.0)
ob_cube_038.scale = (0.3976, 0.6962, 0.3976)
ob_circle.location = (0.0, 1.714, 0.8443)
ob_circle.rotation_euler = (1.571, -0.0, 0.0)
ob_circle.scale = (0.5897, 0.5897, 0.5897)

# ---- collection membership
col_others.objects.link(ob_camera)
col_others.objects.link(ob_area)
col_fences.objects.link(ob_cube)
col_fences.objects.link(ob_cube_004)
col_fences.objects.link(ob_cube_005)
col_fences.objects.link(ob_cube_006)
col_fences.objects.link(ob_cube_007)
col_fences.objects.link(ob_cube_008)
col_trunks.objects.link(ob_cylinder)
col_trunks.objects.link(ob_cylinder_001)
col_trunks.objects.link(ob_cylinder_002)
col_trunks.objects.link(ob_cylinder_003)
col_trunks.objects.link(ob_cylinder_004)
col_trunks.objects.link(ob_cylinder_005)
col_trunks.objects.link(ob_cylinder_006)
col_trunks.objects.link(ob_cylinder_007)
col_trunks.objects.link(ob_cylinder_008)
col_trunks.objects.link(ob_cylinder_009)
col_trunks.objects.link(ob_cylinder_010)
col_trunks.objects.link(ob_cylinder_011)
col_trunks.objects.link(ob_cylinder_012)
col_floor.objects.link(ob_plane)
col_axe.objects.link(ob_cube_009)
col_axe.objects.link(ob_cube_042)
col_axe.objects.link(ob_cube_044)
col_axe.objects.link(ob_cube_021)
col_polelights.objects.link(ob_cube_011)
col_polelights.objects.link(ob_cube_012)
col_polelights.objects.link(ob_cube_013)
col_polelights.objects.link(ob_cube_014)
col_polelights.objects.link(ob_cube_015)
col_polelights.objects.link(ob_cube_016)
col_polelights.objects.link(ob_cube_017)
col_polelights.objects.link(ob_cube_018)
col_rocks.objects.link(ob_cube_019)
col_rocks.objects.link(ob_cube_020)
col_rocks.objects.link(ob_cube_022)
col_rocks.objects.link(ob_cube_023)
col_rocks.objects.link(ob_cube_024)
col_rocks.objects.link(ob_cube_025)
col_rocks.objects.link(ob_cube_026)
col_rocks.objects.link(ob_cube_027)
col_rocks.objects.link(ob_cube_043)
col_rocks.objects.link(ob_cube_010)
col_portal.objects.link(ob_cube_028)
col_portal.objects.link(ob_cube_029)
col_portal.objects.link(ob_cube_030)
col_portal.objects.link(ob_cube_031)
col_portal.objects.link(ob_cube_032)
col_portal.objects.link(ob_cube_033)
col_portal.objects.link(ob_cube_034)
col_portal.objects.link(ob_cube_035)
col_portal.objects.link(ob_cube_036)
col_portal.objects.link(ob_cube_037)
col_portal.objects.link(ob_cube_038)
col_portal.objects.link(ob_circle)

# ---- scene / render settings (as saved in the file)
scene.camera = ob_camera
scene.frame_start = 1; scene.frame_end = 250; scene.frame_set(188)
scene.render.engine = 'CYCLES'
scene.cycles.samples = 512
scene.cycles.sampling_pattern = 'TABULATED_SOBOL'
scene.view_settings.view_transform = 'Filmic'
bpy.context.view_layer.update()
